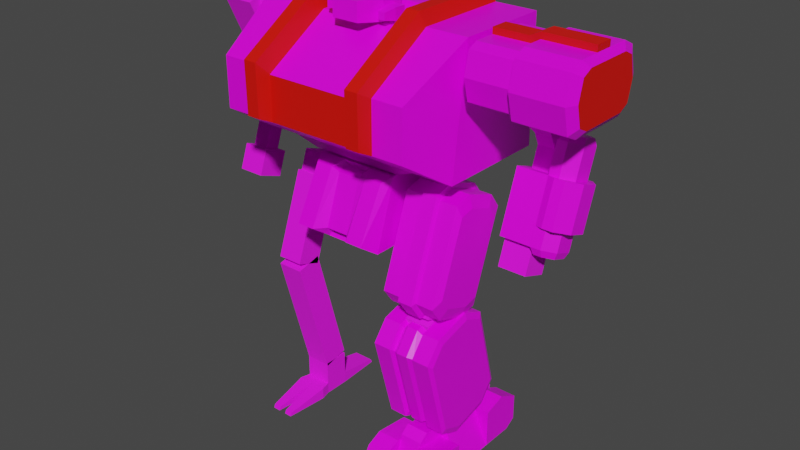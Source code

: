 # Source: mech7_vanakam.blend  (saved by Blender 2.92.15; exported with 4.5.12 LTS)
import bpy
from mathutils import Matrix  # noqa: F401  (used for matrix-valued properties, if any)

bpy.ops.wm.read_factory_settings(use_empty=True)
scene = bpy.context.scene
scene.name = 'Scene'

# ---- collections
col_vanakam = bpy.data.collections.new('Vanakam'); scene.collection.children.link(col_vanakam)
col_frame = bpy.data.collections.new('Frame'); scene.collection.children.link(col_frame)

# ---- images (referenced by path relative to the original .blend; pixels are not part of the script)
import os
ASSET_DIR = os.environ.get("B2B_ASSET_DIR", "")  # directory of the original .blend (textures are referenced by path, not embedded)
HERE = os.path.dirname(os.path.abspath(__file__))  # packed textures are extracted next to this script under _unpacked/

def load_image(name, relpath, width, height, colorspace="sRGB"):
    """Load a texture the original file referenced (path relative to the .blend, or extracted next to this script)."""
    p = next((c for c in (os.path.join(HERE, relpath), os.path.join(ASSET_DIR, relpath)) if relpath and os.path.exists(c)), "")
    if p:
        img = bpy.data.images.load(p, check_existing=True)
        img.name = name
    else:  # same state as the original file: an image datablock whose file is absent (Cycles renders it pink)
        img = bpy.data.images.new(name, width, height)
        img.source = "FILE"
        img.filepath = "//" + (relpath or name)
    img.colorspace_settings.name = colorspace
    return img
img_palette4_gradient_png = load_image('palette4_gradient.png', 'palette4_gradient.png', 1024, 1024, 'sRGB')
img_robotic_jpg = load_image('robotic.jpg', 'robotic.jpg', 1024, 1024, 'sRGB')

# ---- materials (node trees are filled in below, after node groups)
mat_mat_armup = bpy.data.materials.new('mat_armup')
mat_mat_armup.alpha_threshold = 0.0
mat_mat_armup.use_backface_culling = True
mat_mat_armup.use_transparent_shadow = False
mat_mat_armup.line_color = (0.0, 0.0, 0.0, 1.0)
mat_teamcolor = bpy.data.materials.new('TeamColor')
mat_teamcolor.use_backface_culling = True
mat_teamcolor.use_transparent_shadow = False
mat_mat_armlow = bpy.data.materials.new('mat_armlow')
mat_mat_armlow.alpha_threshold = 0.0
mat_mat_armlow.use_backface_culling = True
mat_mat_armlow.use_transparent_shadow = False
mat_mat_armlow.line_color = (0.0, 0.0, 0.0, 1.0)
mat_mat_legup = bpy.data.materials.new('mat_legup')
mat_mat_legup.alpha_threshold = 0.0
mat_mat_legup.use_backface_culling = True
mat_mat_legup.use_transparent_shadow = False
mat_mat_legup.line_color = (0.0, 0.0, 0.0, 1.0)
mat_mat_leglow = bpy.data.materials.new('mat_leglow')
mat_mat_leglow.alpha_threshold = 0.0
mat_mat_leglow.use_backface_culling = True
mat_mat_leglow.use_transparent_shadow = False
mat_mat_leglow.line_color = (0.0, 0.0, 0.0, 1.0)
mat_mat_foot = bpy.data.materials.new('mat_foot')
mat_mat_foot.alpha_threshold = 0.0
mat_mat_foot.use_backface_culling = True
mat_mat_foot.use_transparent_shadow = False
mat_mat_foot.line_color = (0.0, 0.0, 0.0, 1.0)
mat_mat_torso = bpy.data.materials.new('mat_torso')
mat_mat_torso.alpha_threshold = 0.0
mat_mat_torso.use_backface_culling = True
mat_mat_torso.use_transparent_shadow = False
mat_mat_torso.line_color = (0.0, 0.0, 0.0, 1.0)
mat_mat_hip = bpy.data.materials.new('mat_hip')
mat_mat_hip.alpha_threshold = 0.0
mat_mat_hip.use_backface_culling = True
mat_mat_hip.use_transparent_shadow = False
mat_mat_hip.line_color = (0.0, 0.0, 0.0, 1.0)
mat_mech_frame = bpy.data.materials.new('mech_frame')
mat_mech_frame.alpha_threshold = 0.0
mat_mech_frame.use_transparent_shadow = False
mat_mech_frame.line_color = (0.0, 0.0, 0.0, 1.0)

# ---- material node trees
mat_mat_armup.use_nodes = True; mat_mat_armup.node_tree.nodes.clear()
_N = mat_mat_armup.node_tree.nodes; _L = mat_mat_armup.node_tree.links
n0 = _N.new('ShaderNodeOutputMaterial'); n0.name = 'Material Output'; n0.location = (300, 300)
n1 = _N.new('ShaderNodeBsdfPrincipled'); n1.name = 'Principled BSDF'; n1.location = (10, 300)
n1.distribution = 'GGX'
n1.subsurface_method = 'BURLEY'
n1.inputs[2].default_value = 0.4
n1.inputs[3].default_value = 1.45
n1.inputs[27].default_value = (0.0, 0.0, 0.0, 1.0)
n1.inputs[28].default_value = 1.0
n2 = _N.new('ShaderNodeTexImage'); n2.name = 'Image Texture.001'; n2.location = (-254, 300)
n2.image = img_palette4_gradient_png
n2.interpolation = 'Closest'
_L.new(n1.outputs[0], n0.inputs[0])
_L.new(n2.outputs[0], n1.inputs[0])
n0.is_active_output = True
mat_teamcolor.use_nodes = True; mat_teamcolor.node_tree.nodes.clear()
_N = mat_teamcolor.node_tree.nodes; _L = mat_teamcolor.node_tree.links
n0 = _N.new('ShaderNodeBsdfPrincipled'); n0.name = 'Principled BSDF'; n0.location = (10, 300)
n0.distribution = 'GGX'
n0.subsurface_method = 'BURLEY'
n0.inputs[0].default_value = (0.8, 0.004458, 0.0, 1.0)
n0.inputs[3].default_value = 1.45
n0.inputs[27].default_value = (0.0, 0.0, 0.0, 1.0)
n0.inputs[28].default_value = 1.0
n1 = _N.new('ShaderNodeOutputMaterial'); n1.name = 'Material Output'; n1.location = (300, 300)
_L.new(n0.outputs[0], n1.inputs[0])
n1.is_active_output = True
mat_mat_armlow.use_nodes = True; mat_mat_armlow.node_tree.nodes.clear()
_N = mat_mat_armlow.node_tree.nodes; _L = mat_mat_armlow.node_tree.links
n0 = _N.new('ShaderNodeOutputMaterial'); n0.name = 'Material Output'; n0.location = (300, 300)
n1 = _N.new('ShaderNodeBsdfPrincipled'); n1.name = 'Principled BSDF'; n1.location = (10, 300)
n1.distribution = 'GGX'
n1.subsurface_method = 'BURLEY'
n1.inputs[2].default_value = 0.4
n1.inputs[3].default_value = 1.45
n1.inputs[27].default_value = (0.0, 0.0, 0.0, 1.0)
n1.inputs[28].default_value = 1.0
n2 = _N.new('ShaderNodeTexImage'); n2.name = 'Image Texture.001'; n2.location = (-254, 300)
n2.image = img_palette4_gradient_png
n2.interpolation = 'Closest'
_L.new(n1.outputs[0], n0.inputs[0])
_L.new(n2.outputs[0], n1.inputs[0])
n0.is_active_output = True
mat_mat_legup.use_nodes = True; mat_mat_legup.node_tree.nodes.clear()
_N = mat_mat_legup.node_tree.nodes; _L = mat_mat_legup.node_tree.links
n0 = _N.new('ShaderNodeOutputMaterial'); n0.name = 'Material Output'; n0.location = (300, 300)
n1 = _N.new('ShaderNodeBsdfPrincipled'); n1.name = 'Principled BSDF'; n1.location = (10, 300)
n1.distribution = 'GGX'
n1.subsurface_method = 'BURLEY'
n1.inputs[2].default_value = 0.4
n1.inputs[3].default_value = 1.45
n1.inputs[27].default_value = (0.0, 0.0, 0.0, 1.0)
n1.inputs[28].default_value = 1.0
n2 = _N.new('ShaderNodeTexImage'); n2.name = 'Image Texture.001'; n2.location = (-254, 300)
n2.image = img_palette4_gradient_png
n2.interpolation = 'Closest'
_L.new(n1.outputs[0], n0.inputs[0])
_L.new(n2.outputs[0], n1.inputs[0])
n0.is_active_output = True
mat_mat_leglow.use_nodes = True; mat_mat_leglow.node_tree.nodes.clear()
_N = mat_mat_leglow.node_tree.nodes; _L = mat_mat_leglow.node_tree.links
n0 = _N.new('ShaderNodeOutputMaterial'); n0.name = 'Material Output'; n0.location = (300, 300)
n1 = _N.new('ShaderNodeBsdfPrincipled'); n1.name = 'Principled BSDF'; n1.location = (10, 300)
n1.distribution = 'GGX'
n1.subsurface_method = 'BURLEY'
n1.inputs[2].default_value = 0.4
n1.inputs[3].default_value = 1.45
n1.inputs[27].default_value = (0.0, 0.0, 0.0, 1.0)
n1.inputs[28].default_value = 1.0
n2 = _N.new('ShaderNodeTexImage'); n2.name = 'Image Texture.001'; n2.location = (-254, 300)
n2.image = img_palette4_gradient_png
n2.interpolation = 'Closest'
_L.new(n1.outputs[0], n0.inputs[0])
_L.new(n2.outputs[0], n1.inputs[0])
n0.is_active_output = True
mat_mat_foot.use_nodes = True; mat_mat_foot.node_tree.nodes.clear()
_N = mat_mat_foot.node_tree.nodes; _L = mat_mat_foot.node_tree.links
n0 = _N.new('ShaderNodeOutputMaterial'); n0.name = 'Material Output'; n0.location = (300, 300)
n1 = _N.new('ShaderNodeBsdfPrincipled'); n1.name = 'Principled BSDF'; n1.location = (10, 300)
n1.distribution = 'GGX'
n1.subsurface_method = 'BURLEY'
n1.inputs[2].default_value = 0.4
n1.inputs[3].default_value = 1.45
n1.inputs[27].default_value = (0.0, 0.0, 0.0, 1.0)
n1.inputs[28].default_value = 1.0
n2 = _N.new('ShaderNodeTexImage'); n2.name = 'Image Texture.001'; n2.location = (-254, 300)
n2.image = img_palette4_gradient_png
n2.interpolation = 'Closest'
_L.new(n1.outputs[0], n0.inputs[0])
_L.new(n2.outputs[0], n1.inputs[0])
n0.is_active_output = True
mat_mat_torso.use_nodes = True; mat_mat_torso.node_tree.nodes.clear()
_N = mat_mat_torso.node_tree.nodes; _L = mat_mat_torso.node_tree.links
n0 = _N.new('ShaderNodeOutputMaterial'); n0.name = 'Material Output'; n0.location = (300, 300)
n1 = _N.new('ShaderNodeBsdfPrincipled'); n1.name = 'Principled BSDF'; n1.location = (10, 300)
n1.distribution = 'GGX'
n1.subsurface_method = 'BURLEY'
n1.inputs[2].default_value = 0.4
n1.inputs[3].default_value = 1.45
n1.inputs[27].default_value = (0.0, 0.0, 0.0, 1.0)
n1.inputs[28].default_value = 1.0
n2 = _N.new('ShaderNodeTexImage'); n2.name = 'Image Texture.001'; n2.location = (-254, 300)
n2.image = img_palette4_gradient_png
n2.interpolation = 'Closest'
_L.new(n1.outputs[0], n0.inputs[0])
_L.new(n2.outputs[0], n1.inputs[0])
n0.is_active_output = True
mat_mat_hip.use_nodes = True; mat_mat_hip.node_tree.nodes.clear()
_N = mat_mat_hip.node_tree.nodes; _L = mat_mat_hip.node_tree.links
n0 = _N.new('ShaderNodeOutputMaterial'); n0.name = 'Material Output'; n0.location = (300, 300)
n1 = _N.new('ShaderNodeBsdfPrincipled'); n1.name = 'Principled BSDF'; n1.location = (10, 300)
n1.distribution = 'GGX'
n1.subsurface_method = 'BURLEY'
n1.inputs[2].default_value = 0.4
n1.inputs[3].default_value = 1.45
n1.inputs[27].default_value = (0.0, 0.0, 0.0, 1.0)
n1.inputs[28].default_value = 1.0
n2 = _N.new('ShaderNodeTexImage'); n2.name = 'Image Texture.001'; n2.location = (-254, 300)
n2.image = img_palette4_gradient_png
n2.interpolation = 'Closest'
_L.new(n1.outputs[0], n0.inputs[0])
_L.new(n2.outputs[0], n1.inputs[0])
n0.is_active_output = True
mat_mech_frame.use_nodes = True; mat_mech_frame.node_tree.nodes.clear()
_N = mat_mech_frame.node_tree.nodes; _L = mat_mech_frame.node_tree.links
n0 = _N.new('ShaderNodeOutputMaterial'); n0.name = 'Material Output'; n0.location = (300, 300)
n1 = _N.new('ShaderNodeBsdfPrincipled'); n1.name = 'Principled BSDF'; n1.location = (10, 300)
n1.distribution = 'GGX'
n1.subsurface_method = 'BURLEY'
n1.inputs[2].default_value = 1.0
n1.inputs[3].default_value = 1.45
n1.inputs[27].default_value = (0.0, 0.0, 0.0, 1.0)
n1.inputs[28].default_value = 1.0
n2 = _N.new('ShaderNodeTexImage'); n2.name = 'Image Texture'; n2.location = (-352, 270)
n2.image = img_robotic_jpg
_L.new(n1.outputs[0], n0.inputs[0])
_L.new(n2.outputs[0], n1.inputs[0])
n0.is_active_output = True

# ---- world
world_world = bpy.data.worlds.new('World'); scene.world = world_world
world_world.use_nodes = True; world_world.node_tree.nodes.clear()
_N = world_world.node_tree.nodes; _L = world_world.node_tree.links
n0 = _N.new('ShaderNodeOutputWorld'); n0.name = 'World Output'; n0.location = (300, 300)
n1 = _N.new('ShaderNodeBackground'); n1.name = 'Background'; n1.location = (10, 300)
n1.inputs[0].default_value = (0.05088, 0.05088, 0.05088, 1.0)
_L.new(n1.outputs[0], n0.inputs[0])
n0.is_active_output = True
world_world.color = (0.05088, 0.05088, 0.05088)
world_world.use_sun_shadow = False
world_world.sun_shadow_jitter_overblur = 0.0

# ---- meshes
me_plane_010 = bpy.data.meshes.new('Plane.010')
me_plane_010.from_pydata([(0.04302, 0.1973, -0.006556), (0.04302, 0.1736, 0.08829), (0.04302, 0.1323, 0.1089), (0.04302, 0.1323, -0.1221), (0.04302, 0.1736, -0.1014), (0.04302, -0.1323, 0.1089), (0.04302, -0.1736, 0.08829), (0.04302, -0.1973, -0.006556), (0.04302, -0.1736, -0.1014), (0.04302, -0.1323, -0.1221), (0.263, 0.22, -0.006556), (0.263, 0.1925, 0.1034), (0.263, 0.1375, 0.1309), (0.263, 0.1375, -0.1441), (0.263, 0.1925, -0.1166), (0.263, -0.1375, 0.1309), (0.263, -0.1925, 0.1034), (0.263, -0.22, -0.006556), (0.263, -0.1925, -0.1166), (0.263, -0.1375, -0.1441), (0.04302, 0.1925, 0.1034), (0.04302, 0.22, -0.006556), (0.04302, 0.1375, 0.1309), (0.04302, 0.1375, -0.1441), (0.04302, -0.1375, -0.1441), (0.04302, -0.1375, 0.1309), (0.04302, 0.1925, -0.1166), (0.04302, -0.1925, 0.1034), (0.04302, -0.22, -0.006556), (0.04302, -0.1925, -0.1166), (-0.155, 0.1973, -0.006556), (-0.155, 0.1736, 0.08829), (-0.155, 0.1323, 0.1089), (-0.155, 0.1323, -0.1221), (-0.155, 0.1736, -0.1014), (-0.155, -0.1323, 0.1089), (-0.155, -0.1736, 0.08829), (-0.155, -0.1973, -0.006556), (-0.155, -0.1736, -0.1014), (-0.155, -0.1323, -0.1221), (0.04302, 0.03969, 0.1089), (0.04302, -0.03969, 0.1089), (0.263, 0.04125, 0.1309), (0.263, -0.04125, 0.1309), (0.04302, 0.03969, 0.1309), (0.04302, -0.03969, 0.1309), (-0.155, 0.03969, 0.1089), (-0.155, -0.03969, 0.1089), (0.285, 0.176, -0.006556), (0.285, 0.154, 0.08144), (0.263, 0.04125, 0.1584), (0.263, -0.04125, 0.1584), (0.04302, 0.03969, 0.1584), (0.04302, -0.03969, 0.1584), (-0.155, 0.03969, 0.1364), (-0.155, -0.03969, 0.1364), (-0.0009784, -0.03969, 0.1364), (-0.0009784, 0.03969, 0.1364), (0.285, 0.11, 0.1034), (0.285, 0.11, -0.1166), (0.285, -0.11, -0.1166), (0.285, -0.11, 0.1034), (0.285, 0.154, -0.09456), (0.285, -0.154, 0.08144), (0.285, -0.176, -0.006556), (0.285, -0.154, -0.09456)], [], [(6, 5, 35, 36), (18, 19, 60, 65), (24, 23, 13, 19), (28, 29, 18, 17), (26, 21, 10, 14), (22, 25, 15, 12), (29, 24, 19, 18), (21, 20, 11, 10), (25, 27, 16, 15), (20, 22, 12, 11), (27, 28, 17, 16), (23, 26, 14, 13), (21, 26, 23, 24, 29, 28, 27, 25, 22, 20), (31, 30, 34, 33, 39, 38, 37, 36, 35, 32), (5, 2, 32, 35), (1, 0, 30, 31), (7, 6, 36, 37), (4, 3, 33, 34), (2, 1, 31, 32), (8, 7, 37, 38), (0, 4, 34, 30), (3, 9, 39, 33), (9, 8, 38, 39), (52, 53, 51, 50), (56, 57, 54, 55), (40, 46, 54, 57, 52), (46, 47, 55, 54), (42, 44, 52, 50), (43, 42, 50, 51), (47, 41, 53, 56, 55), (45, 43, 51, 53), (53, 52, 57, 56), (49, 58, 61, 63, 64, 65, 60, 59, 62, 48), (15, 16, 63, 61), (12, 15, 61, 58), (16, 17, 64, 63), (13, 14, 62, 59), (10, 11, 49, 48), (11, 12, 58, 49), (17, 18, 65, 64), (14, 10, 48, 62), (19, 13, 59, 60)])
me_plane_010.polygons.foreach_set('material_index', [0, 0, 0, 0, 0, 0, 0, 0, 0, 0, 0, 0, 0, 0, 0, 0, 0, 0, 0, 0, 0, 0, 0, 1, 1, 1, 1, 1, 1, 1, 1, 1, 1, 0, 0, 0, 0, 0, 0, 0, 0, 0])
_uv = me_plane_010.uv_layers.new(name='UVMap')
_uv.uv.foreach_set('vector', [0.3903, 0.4031, 0.3903, 0.439, 0.2362, 0.439, 0.2362, 0.4031, 0.1804, 0.271, 0.1804, 0.2232, 0.2138, 0.2136, 0.2138, 0.2519, 0.009255, 0.2232, 0.009255, 0.009255, 0.1804, 0.009255, 0.1804, 0.2232, 0.009255, 0.3592, 0.009255, 0.271, 0.1804, 0.271, 0.1804, 0.3592, 0.009255, 0.9333, 0.009255, 0.8452, 0.1804, 0.8452, 0.1804, 0.9333, 0.009255, 0.7091, 0.009255, 0.4952, 0.1804, 0.4952, 0.1804, 0.7091, 0.009255, 0.271, 0.009255, 0.2232, 0.1804, 0.2232, 0.1804, 0.271, 0.009255, 0.8452, 0.009255, 0.757, 0.1804, 0.757, 0.1804, 0.8452, 0.009255, 0.4952, 0.009255, 0.4474, 0.1804, 0.4474, 0.1804, 0.4952, 0.009255, 0.757, 0.009255, 0.7091, 0.1804, 0.7091, 0.1804, 0.757, 0.009255, 0.4474, 0.009255, 0.3592, 0.1804, 0.3592, 0.1804, 0.4474, 0.009255, 0.9812, 0.009255, 0.9333, 0.1804, 0.9333, 0.1804, 0.9812, 0.5157, 0.3515, 0.4302, 0.3301, 0.4088, 0.2873, 0.4088, 0.07343, 0.4302, 0.03065, 0.5157, 0.009255, 0.6013, 0.03065, 0.6227, 0.07343, 0.6227, 0.2873, 0.6013, 0.3301, 0.4248, 0.3885, 0.4986, 0.37, 0.5724, 0.3885, 0.5885, 0.4206, 0.5885, 0.6264, 0.5724, 0.6585, 0.4986, 0.677, 0.4248, 0.6585, 0.4088, 0.6264, 0.4088, 0.4206, 0.3903, 0.439, 0.3903, 0.6448, 0.2362, 0.6448, 0.2362, 0.439, 0.3903, 0.6808, 0.3903, 0.7568, 0.2362, 0.7568, 0.2362, 0.6808, 0.3903, 0.3271, 0.3903, 0.4031, 0.2362, 0.4031, 0.2362, 0.3271, 0.3903, 0.8329, 0.3903, 0.8688, 0.2362, 0.8688, 0.2362, 0.8329, 0.3903, 0.6448, 0.3903, 0.6808, 0.2362, 0.6808, 0.2362, 0.6448, 0.3903, 0.251, 0.3903, 0.3271, 0.2362, 0.3271, 0.2362, 0.251, 0.3903, 0.7568, 0.3903, 0.8329, 0.2362, 0.8329, 0.2362, 0.7568, 0.3903, 0.009255, 0.3903, 0.2151, 0.2362, 0.2151, 0.2362, 0.009255, 0.3903, 0.2151, 0.3903, 0.251, 0.2362, 0.251, 0.2362, 0.2151, 0.6013, 0.7181, 0.6013, 0.7799, 0.4302, 0.7811, 0.4302, 0.7169, 0.6395, 0.7799, 0.6395, 0.7181, 0.7593, 0.7181, 0.7593, 0.7799, 0.7966, 0.7398, 0.7966, 0.5858, 0.818, 0.5858, 0.818, 0.7056, 0.8351, 0.7398, 0.7966, 0.5858, 0.7966, 0.524, 0.818, 0.524, 0.818, 0.5858, 0.4303, 0.6955, 0.6014, 0.6967, 0.6013, 0.7181, 0.4302, 0.7169, 0.4088, 0.7811, 0.4088, 0.7169, 0.4302, 0.7169, 0.4302, 0.7811, 0.7966, 0.524, 0.7966, 0.37, 0.8351, 0.37, 0.818, 0.4042, 0.818, 0.524, 0.6014, 0.8012, 0.4303, 0.8025, 0.4302, 0.7811, 0.6013, 0.7799, 0.6013, 0.7799, 0.6013, 0.7181, 0.6395, 0.7181, 0.6395, 0.7799, 0.6241, 0.6267, 0.607, 0.5925, 0.607, 0.4214, 0.6241, 0.3871, 0.6925, 0.37, 0.761, 0.3871, 0.7781, 0.4214, 0.7781, 0.5925, 0.761, 0.6267, 0.6925, 0.6438, 0.1804, 0.4952, 0.1804, 0.4474, 0.2138, 0.4665, 0.2138, 0.5048, 0.1804, 0.7091, 0.1804, 0.4952, 0.2078, 0.5166, 0.2078, 0.6877, 0.1804, 0.4474, 0.1804, 0.3592, 0.2177, 0.3675, 0.2177, 0.438, 0.1804, 0.9812, 0.1804, 0.9333, 0.2138, 0.9525, 0.2138, 0.9907, 0.1804, 0.8452, 0.1804, 0.757, 0.2177, 0.7663, 0.2177, 0.8369, 0.1804, 0.757, 0.1804, 0.7091, 0.2138, 0.6996, 0.2138, 0.7378, 0.1804, 0.3592, 0.1804, 0.271, 0.2177, 0.2803, 0.2177, 0.3509, 0.1804, 0.9333, 0.1804, 0.8452, 0.2177, 0.8535, 0.2177, 0.924, 0.1804, 0.2232, 0.1804, 0.009255, 0.2078, 0.03065, 0.2078, 0.2018])
me_plane_010.materials.append(mat_mat_armup)
me_plane_010.materials.append(mat_teamcolor)
me_plane_010.use_remesh_fix_poles = True
me_plane_010.use_remesh_preserve_attributes = False
me_plane_010.use_mirror_vertex_groups = False
me_plane_010.update()
me_plane_014 = bpy.data.meshes.new('Plane.014')
me_plane_014.from_pydata([(0.07438, -0.04385, 0.07962), (0.1464, 0.05764, 0.04268), (0.07438, 0.09146, 0.03037), (0.1104, 0.09146, 0.03037), (0.1464, -0.01002, 0.0673), (0.1104, -0.04385, 0.07962), (0.06538, -0.07, 0.0604), (0.1554, 0.05686, 0.01423), (0.06538, 0.09914, -0.001162), (0.1104, 0.09914, -0.001162), (0.1554, -0.02771, 0.04501), (0.1104, -0.07, 0.0604), (0.06538, -0.1162, -0.06646), (0.1104, 0.05297, -0.128), (0.06538, -0.2085, -0.3202), (0.1554, -0.08166, -0.3663), (0.06538, -0.03937, -0.3817), (0.1104, -0.03937, -0.3817), (0.1554, -0.1662, -0.3356), (0.1104, -0.2085, -0.3202), (0.07438, -0.2008, -0.3517), (0.1464, -0.09935, -0.3886), (0.07438, -0.06552, -0.401), (0.1104, -0.06552, -0.401), (0.1464, -0.167, -0.364), (0.1104, -0.2008, -0.3517), (0.1104, -0.1162, -0.06646), (0.06538, -0.1808, -0.2441), (0.06538, -0.01167, -0.3056), (0.1104, -0.01167, -0.3056), (0.1104, -0.1808, -0.2441), (0.1554, -0.07389, -0.08185), (0.1554, 0.01069, -0.1126), (0.06538, 0.05297, -0.128), (-0.06962, -0.1162, -0.06646), (-0.06962, 0.05297, -0.128), (0.1554, -0.1385, -0.2594), (0.1554, -0.05396, -0.2902), (-0.06962, -0.2085, -0.3202), (-0.06962, -0.03937, -0.3817), (0.1914, -0.07389, -0.08185), (0.1914, 0.01069, -0.1126), (0.1464, 0.06989, -0.1342), (0.1014, 0.06989, -0.1342), (0.1464, -0.1331, -0.0603), (0.1014, -0.1331, -0.0603), (0.1914, -0.1385, -0.2594), (0.1914, -0.05396, -0.2902), (0.1464, 0.005244, -0.3118), (0.1014, 0.005244, -0.3118), (0.1464, -0.1977, -0.2379), (0.1014, -0.1977, -0.2379)], [], [(0, 5, 4, 1, 3, 2), (10, 31, 32, 7), (0, 6, 11, 5), (3, 9, 8, 2), (4, 10, 7, 1), (5, 11, 10, 4), (1, 7, 9, 3), (2, 8, 6, 0), (11, 26, 31, 10), (7, 32, 13, 9), (8, 33, 12, 6), (6, 12, 26, 11), (9, 13, 33, 8), (30, 19, 18, 36), (14, 20, 25, 19), (37, 15, 17, 29), (35, 33, 28, 16, 39), (27, 14, 19, 30), (29, 17, 16, 28), (36, 18, 15, 37), (20, 22, 23, 21, 24, 25), (17, 23, 22, 16), (18, 24, 21, 15), (19, 25, 24, 18), (15, 21, 23, 17), (16, 22, 20, 14), (33, 43, 49, 28), (14, 38, 39, 16), (35, 39, 38, 34), (33, 35, 34, 12), (45, 51, 50, 44), (42, 48, 49, 43), (40, 46, 47, 41), (44, 50, 46, 40), (41, 47, 48, 42), (47, 46, 50, 51, 27, 28, 49, 48), (27, 51, 45, 12), (44, 40, 41, 42, 43, 33, 12, 45), (12, 34, 38, 14, 27)])
_uv = me_plane_014.uv_layers.new(name='UVMap')
_uv.uv.foreach_set('vector', [0.2272, 0.5879, 0.2272, 0.5494, 0.2658, 0.5108, 0.343, 0.5108, 0.3815, 0.5494, 0.3815, 0.5879, 0.04425, 0.6272, 0.189, 0.6272, 0.189, 0.7237, 0.04425, 0.7237, 0.009467, 0.5204, 0.04425, 0.5108, 0.04425, 0.559, 0.009467, 0.559, 0.009467, 0.7919, 0.04425, 0.7919, 0.04425, 0.8401, 0.009467, 0.8305, 0.01374, 0.6369, 0.04425, 0.6272, 0.04425, 0.7237, 0.01374, 0.714, 0.01225, 0.5726, 0.04425, 0.559, 0.04425, 0.6272, 0.01225, 0.6272, 0.01225, 0.7237, 0.04425, 0.7237, 0.04425, 0.7919, 0.01225, 0.7783, 0.3815, 0.5879, 0.4008, 0.6185, 0.2079, 0.6185, 0.2272, 0.5879, 0.04425, 0.559, 0.189, 0.559, 0.189, 0.6272, 0.04425, 0.6272, 0.04425, 0.7237, 0.189, 0.7237, 0.189, 0.7919, 0.04425, 0.7919, 0.4008, 0.6185, 0.4008, 0.7632, 0.2079, 0.7632, 0.2079, 0.6185, 0.04425, 0.5108, 0.189, 0.5108, 0.189, 0.559, 0.04425, 0.559, 0.04425, 0.7919, 0.189, 0.7919, 0.189, 0.8401, 0.04425, 0.8401, 0.8365, 0.7548, 0.7497, 0.7548, 0.7497, 0.6865, 0.8365, 0.6865, 0.7497, 0.803, 0.7149, 0.7933, 0.7149, 0.7548, 0.7497, 0.7548, 0.8365, 0.5901, 0.7497, 0.5901, 0.7497, 0.5219, 0.8365, 0.5219, 0.1542, 0.1542, 0.1542, 0.009467, 0.3568, 0.009467, 0.4436, 0.009467, 0.4436, 0.1542, 0.8365, 0.803, 0.7497, 0.803, 0.7497, 0.7548, 0.8365, 0.7548, 0.8365, 0.5219, 0.7497, 0.5219, 0.7497, 0.4736, 0.8365, 0.4736, 0.8365, 0.6865, 0.7497, 0.6865, 0.7497, 0.5901, 0.8365, 0.5901, 0.6188, 0.3278, 0.6188, 0.1735, 0.6574, 0.1735, 0.696, 0.2121, 0.696, 0.2892, 0.6574, 0.3278, 0.7497, 0.5219, 0.7149, 0.5219, 0.7149, 0.4833, 0.7497, 0.4736, 0.7497, 0.6865, 0.7192, 0.6769, 0.7192, 0.5997, 0.7497, 0.5901, 0.7497, 0.7548, 0.7177, 0.7411, 0.7177, 0.6865, 0.7497, 0.6865, 0.7497, 0.5901, 0.7177, 0.5901, 0.7177, 0.5355, 0.7497, 0.5219, 0.5883, 0.1542, 0.6188, 0.1735, 0.6188, 0.3278, 0.5883, 0.3471, 0.9175, 0.009467, 0.9175, 0.05261, 0.7149, 0.05261, 0.7149, 0.009467, 0.5883, 0.3471, 0.4436, 0.3471, 0.4436, 0.1542, 0.5883, 0.1542, 0.1542, 0.1542, 0.4436, 0.1542, 0.4436, 0.3471, 0.1542, 0.3471, 0.009467, 0.1542, 0.1542, 0.1542, 0.1542, 0.3471, 0.009467, 0.3471, 0.9175, 0.4115, 0.7149, 0.4115, 0.7149, 0.3633, 0.9175, 0.3633, 0.9175, 0.1008, 0.7149, 0.1008, 0.7149, 0.05261, 0.9175, 0.05261, 0.9175, 0.2803, 0.7149, 0.2803, 0.7149, 0.1838, 0.9175, 0.1838, 0.9175, 0.3633, 0.7149, 0.3633, 0.7149, 0.2803, 0.9175, 0.2803, 0.9175, 0.1838, 0.7149, 0.1838, 0.7149, 0.1008, 0.9175, 0.1008, 0.4198, 0.6748, 0.4198, 0.5783, 0.468, 0.5108, 0.5162, 0.5108, 0.5548, 0.5301, 0.5548, 0.723, 0.5162, 0.7423, 0.468, 0.7423, 0.7149, 0.4547, 0.7149, 0.4115, 0.9175, 0.4115, 0.9175, 0.4547, 0.9037, 0.7052, 0.8555, 0.6376, 0.8555, 0.5411, 0.9037, 0.4736, 0.9519, 0.4736, 0.9905, 0.4929, 0.9905, 0.6859, 0.9519, 0.7052, 0.1542, 0.4918, 0.1542, 0.3471, 0.4436, 0.3471, 0.4436, 0.4918, 0.3568, 0.4918])
me_plane_014.materials.append(mat_mat_armlow)
me_plane_014.use_remesh_fix_poles = True
me_plane_014.use_remesh_preserve_attributes = False
me_plane_014.use_mirror_vertex_groups = False
me_plane_014.update()
me_plane_021 = bpy.data.meshes.new('Plane.021')
me_plane_021.from_pydata([(-0.03931, -0.1197, 0.09185), (-0.03931, -0.2132, -0.363), (-0.03931, 0.1031, 0.06032), (-0.03931, 0.009706, -0.3946), (-0.03931, -0.04011, 0.1125), (-0.03931, -0.2609, -0.2961), (-0.03931, -0.06992, -0.4152), (-0.03931, 0.1509, -0.006649), (0.04069, -0.1197, 0.09185), (0.04069, -0.2132, -0.363), (0.04069, 0.1031, 0.06032), (0.04069, 0.009706, -0.3946), (0.04069, -0.04011, 0.1125), (0.04069, -0.2609, -0.2961), (0.04069, -0.06992, -0.4152), (0.04069, 0.1509, -0.006649), (0.03269, -0.03614, 0.1344), (0.03269, -0.1301, 0.1101), (0.03269, -0.2806, -0.3034), (0.03269, -0.2242, -0.3824), (0.03269, -0.0739, -0.4371), (0.03269, 0.02009, -0.4128), (0.03269, 0.1706, 0.0006552), (0.03269, 0.1142, 0.0797), (0.1207, -0.1197, 0.09185), (0.1207, -0.2132, -0.363), (0.1207, 0.1031, 0.06032), (0.1207, 0.009706, -0.3946), (0.1207, -0.04011, 0.1125), (0.1207, -0.2609, -0.2961), (0.1207, -0.06992, -0.4152), (0.1207, 0.1509, -0.006649), (-0.03131, -0.03614, 0.1344), (-0.03131, -0.1301, 0.1101), (-0.03131, -0.2806, -0.3034), (-0.03131, -0.2242, -0.3824), (-0.03131, -0.0739, -0.4371), (-0.03131, 0.02009, -0.4128), (-0.03131, 0.1706, 0.0006552), (-0.03131, 0.1142, 0.0797), (-0.1193, -0.1197, 0.09185), (-0.1193, -0.2132, -0.363), (-0.1193, 0.1031, 0.06032), (-0.1193, 0.009706, -0.3946), (-0.1193, -0.04011, 0.1125), (-0.1193, -0.2609, -0.2961), (-0.1193, -0.06992, -0.4152), (-0.1193, 0.1509, -0.006649), (0.1367, -0.1068, 0.04321), (0.1367, -0.1815, -0.3207), (0.1367, 0.07151, 0.01798), (0.1367, -0.003238, -0.3459), (0.1367, -0.04309, 0.0597), (0.1367, -0.2197, -0.2671), (0.1367, -0.06694, -0.3624), (0.1367, 0.1097, -0.03559), (-0.1353, -0.1068, 0.04321), (-0.1353, -0.1815, -0.3207), (-0.1353, 0.07151, 0.01798), (-0.1353, -0.003238, -0.3459), (-0.1353, -0.04309, 0.0597), (-0.1353, -0.2197, -0.2671), (-0.1353, -0.06694, -0.3624), (-0.1353, 0.1097, -0.03559)], [], [(5, 0, 40, 45), (10, 12, 28, 26), (35, 36, 20, 19), (39, 32, 16, 23), (36, 37, 21, 20), (32, 33, 17, 16), (37, 38, 22, 21), (33, 34, 18, 17), (38, 39, 23, 22), (34, 35, 19, 18), (8, 12, 16, 17), (9, 13, 18, 19), (11, 14, 20, 21), (10, 15, 22, 23), (12, 10, 23, 16), (13, 8, 17, 18), (14, 9, 19, 20), (15, 11, 21, 22), (25, 30, 54, 49), (14, 11, 27, 30), (12, 8, 24, 28), (11, 15, 31, 27), (8, 13, 29, 24), (15, 10, 26, 31), (13, 9, 25, 29), (9, 14, 30, 25), (4, 0, 33, 32), (5, 1, 35, 34), (6, 3, 37, 36), (7, 2, 39, 38), (2, 4, 32, 39), (0, 5, 34, 33), (1, 6, 36, 35), (3, 7, 38, 37), (40, 44, 60, 56), (2, 7, 47, 42), (1, 5, 45, 41), (6, 1, 41, 46), (4, 2, 42, 44), (3, 6, 46, 43), (0, 4, 44, 40), (7, 3, 43, 47), (53, 49, 54, 51, 55, 50, 52, 48), (26, 28, 52, 50), (30, 27, 51, 54), (28, 24, 48, 52), (27, 31, 55, 51), (24, 29, 53, 48), (31, 26, 50, 55), (29, 25, 49, 53), (61, 56, 60, 58, 63, 59, 62, 57), (47, 43, 59, 63), (45, 40, 56, 61), (42, 47, 63, 58), (41, 45, 61, 57), (46, 41, 57, 62), (44, 42, 58, 60), (43, 46, 62, 59)])
_uv = me_plane_021.uv_layers.new(name='UVMap')
_uv.uv.foreach_set('vector', [0.08873, 0.2031, 0.08873, 0.4599, 0.03896, 0.4599, 0.03896, 0.2031, 0.1006, 0.6059, 0.1006, 0.5111, 0.1504, 0.5111, 0.1504, 0.6059, 0.2099, 0.1659, 0.2099, 0.06634, 0.2497, 0.06634, 0.2497, 0.1659, 0.2099, 0.6599, 0.2099, 0.5604, 0.2497, 0.5604, 0.2497, 0.6599, 0.2099, 0.06634, 0.2099, 0.005946, 0.2497, 0.005947, 0.2497, 0.06634, 0.2099, 0.5604, 0.2099, 0.5, 0.2497, 0.5, 0.2497, 0.5604, 0.2099, 0.9941, 0.2099, 0.7203, 0.2497, 0.7203, 0.2497, 0.9941, 0.2099, 0.5, 0.2099, 0.2263, 0.2497, 0.2263, 0.2497, 0.5, 0.2099, 0.7203, 0.2099, 0.6599, 0.2497, 0.6599, 0.2497, 0.7203, 0.2099, 0.2263, 0.2099, 0.1659, 0.2497, 0.1659, 0.2497, 0.2263, 0.2632, 0.5034, 0.2632, 0.5546, 0.2497, 0.5604, 0.2497, 0.5, 0.2632, 0.1717, 0.2632, 0.2229, 0.2497, 0.2263, 0.2497, 0.1659, 0.2632, 0.009357, 0.2632, 0.06052, 0.2497, 0.06634, 0.2497, 0.005947, 0.2632, 0.6658, 0.2632, 0.7169, 0.2497, 0.7203, 0.2497, 0.6599, 0.2642, 0.5627, 0.2642, 0.6576, 0.2497, 0.6599, 0.2497, 0.5604, 0.2608, 0.2347, 0.2608, 0.4915, 0.2497, 0.5, 0.2497, 0.2263, 0.2642, 0.06869, 0.2642, 0.1635, 0.2497, 0.1659, 0.2497, 0.06634, 0.2608, 0.7288, 0.2608, 0.9856, 0.2497, 0.9941, 0.2497, 0.7203, 0.1504, 0.152, 0.1504, 0.05711, 0.1834, 0.0666, 0.1834, 0.1425, 0.1006, 0.05711, 0.1006, 0.005946, 0.1504, 0.005946, 0.1504, 0.05711, 0.1006, 0.5111, 0.1006, 0.4599, 0.1504, 0.4599, 0.1504, 0.5111, 0.1006, 0.9139, 0.1006, 0.6571, 0.1504, 0.6571, 0.1504, 0.9139, 0.1006, 0.4599, 0.1006, 0.2031, 0.1504, 0.2031, 0.1504, 0.4599, 0.1006, 0.6571, 0.1006, 0.6059, 0.1504, 0.6059, 0.1504, 0.6571, 0.1006, 0.2031, 0.1006, 0.152, 0.1504, 0.152, 0.1504, 0.2031, 0.1006, 0.152, 0.1006, 0.05711, 0.1504, 0.05711, 0.1504, 0.152, 0.1963, 0.5546, 0.1963, 0.5034, 0.2099, 0.5, 0.2099, 0.5604, 0.1963, 0.2229, 0.1963, 0.1717, 0.2099, 0.1659, 0.2099, 0.2263, 0.1963, 0.06052, 0.1963, 0.009357, 0.2099, 0.005946, 0.2099, 0.06634, 0.1963, 0.7169, 0.1963, 0.6658, 0.2099, 0.6599, 0.2099, 0.7203, 0.1953, 0.6576, 0.1953, 0.5627, 0.2099, 0.5604, 0.2099, 0.6599, 0.1987, 0.4915, 0.1987, 0.2347, 0.2099, 0.2263, 0.2099, 0.5, 0.1953, 0.1635, 0.1953, 0.06869, 0.2099, 0.06634, 0.2099, 0.1659, 0.1987, 0.9856, 0.1987, 0.7288, 0.2099, 0.7203, 0.2099, 0.9941, 0.03896, 0.4599, 0.03896, 0.5111, 0.006105, 0.5011, 0.006105, 0.4601, 0.08873, 0.6059, 0.08873, 0.6571, 0.03896, 0.6571, 0.03896, 0.6059, 0.08873, 0.152, 0.08873, 0.2031, 0.03896, 0.2031, 0.03896, 0.152, 0.08873, 0.05711, 0.08873, 0.152, 0.03896, 0.152, 0.03896, 0.05711, 0.08873, 0.5111, 0.08873, 0.6059, 0.03896, 0.6059, 0.03896, 0.5111, 0.08873, 0.005947, 0.08873, 0.05711, 0.03896, 0.05711, 0.03896, 0.005946, 0.08873, 0.4599, 0.08873, 0.5111, 0.03896, 0.5111, 0.03896, 0.4599, 0.08873, 0.6571, 0.08873, 0.9139, 0.03896, 0.9139, 0.03896, 0.6571, 0.2761, 0.02914, 0.3099, 0.005947, 0.3857, 0.005946, 0.4195, 0.02914, 0.4195, 0.2346, 0.3857, 0.2578, 0.3099, 0.2578, 0.2761, 0.2346, 0.1504, 0.6059, 0.1504, 0.5111, 0.1834, 0.5206, 0.1834, 0.5964, 0.1504, 0.05711, 0.1504, 0.005946, 0.1832, 0.006162, 0.1832, 0.0471, 0.1504, 0.5111, 0.1504, 0.4599, 0.1832, 0.4601, 0.1832, 0.5011, 0.1504, 0.9139, 0.1504, 0.6571, 0.1709, 0.6828, 0.1709, 0.8882, 0.1504, 0.4599, 0.1504, 0.2031, 0.1709, 0.2288, 0.1709, 0.4342, 0.1504, 0.6571, 0.1504, 0.6059, 0.1832, 0.616, 0.1832, 0.6569, 0.1504, 0.2031, 0.1504, 0.152, 0.1832, 0.162, 0.1832, 0.2029, 0.2761, 0.4983, 0.2761, 0.2929, 0.3099, 0.2697, 0.3857, 0.2697, 0.4195, 0.2929, 0.4195, 0.4983, 0.3857, 0.5215, 0.3099, 0.5215, 0.03896, 0.6571, 0.03896, 0.9139, 0.01847, 0.8882, 0.01847, 0.6828, 0.03896, 0.2031, 0.03896, 0.4599, 0.01847, 0.4342, 0.01847, 0.2288, 0.03896, 0.6059, 0.03896, 0.6571, 0.006105, 0.6569, 0.006105, 0.616, 0.03896, 0.152, 0.03896, 0.2031, 0.006105, 0.2029, 0.006105, 0.162, 0.03896, 0.05711, 0.03896, 0.152, 0.005947, 0.1425, 0.005947, 0.0666, 0.03896, 0.5111, 0.03896, 0.6059, 0.005947, 0.5964, 0.005946, 0.5206, 0.03896, 0.005946, 0.03896, 0.05711, 0.006105, 0.0471, 0.006105, 0.006162])
me_plane_021.materials.append(mat_mat_legup)
me_plane_021.use_remesh_fix_poles = True
me_plane_021.use_remesh_preserve_attributes = False
me_plane_021.use_mirror_vertex_groups = False
me_plane_021.update()
me_plane_022 = bpy.data.meshes.new('Plane.022')
me_plane_022.from_pydata([(-0.04731, -0.07539, -0.05208), (-0.04731, -0.04396, -0.4785), (-0.04731, 0.172, -0.04792), (-0.04731, 0.2034, -0.4743), (-0.04731, 0.07916, -0.01067), (-0.04731, -0.1371, -0.1307), (-0.04731, 0.04884, -0.5157), (-0.04731, 0.2651, -0.3957), (0.04869, -0.07539, -0.05208), (0.04869, -0.04396, -0.4785), (0.04869, 0.172, -0.04792), (0.04869, 0.2034, -0.4743), (0.04869, 0.07916, -0.01067), (0.04869, -0.1371, -0.1307), (0.04869, 0.04884, -0.5157), (0.04869, 0.2651, -0.3957), (0.05829, -0.08933, -0.03097), (0.05829, -0.05476, -0.5), (0.05829, 0.1828, -0.02639), (0.05829, 0.2173, -0.4954), (0.05829, 0.08067, 0.01458), (0.05829, -0.1573, -0.1175), (0.05829, 0.04733, -0.541), (0.05829, 0.2852, -0.4089), (0.1351, -0.08933, -0.03097), (0.1351, -0.05476, -0.5), (0.1351, 0.1828, -0.02639), (0.1351, 0.2173, -0.4954), (0.1351, 0.08067, 0.01458), (0.1351, -0.1573, -0.1175), (0.1351, 0.04733, -0.541), (0.1351, 0.2852, -0.4089), (0.1447, -0.074, -0.05419), (0.1447, -0.04288, -0.4763), (0.1447, 0.1709, -0.05007), (0.1447, 0.202, -0.4722), (0.1447, 0.079, -0.0132), (0.1447, -0.1351, -0.1321), (0.1447, 0.04899, -0.5132), (0.1447, 0.2631, -0.3943), (-0.05691, -0.08933, -0.03097), (-0.05691, -0.05476, -0.5), (-0.05691, 0.1828, -0.02639), (-0.05691, 0.2173, -0.4954), (-0.05691, 0.08067, 0.01458), (-0.05691, -0.1573, -0.1175), (-0.05691, 0.04733, -0.541), (-0.05691, 0.2852, -0.4089), (-0.1337, -0.08933, -0.03097), (-0.1337, -0.05476, -0.5), (-0.1337, 0.1828, -0.02639), (-0.1337, 0.2173, -0.4954), (-0.1337, 0.08067, 0.01458), (-0.1337, -0.1573, -0.1175), (-0.1337, 0.04733, -0.541), (-0.1337, 0.2852, -0.4089), (-0.1433, -0.074, -0.05419), (-0.1433, -0.04288, -0.4763), (-0.1433, 0.1709, -0.05007), (-0.1433, 0.202, -0.4722), (-0.1433, 0.079, -0.0132), (-0.1433, -0.1351, -0.1321), (-0.1433, 0.04899, -0.5132), (-0.1433, 0.2631, -0.3943), (-0.02331, 0.07571, 0.01108), (-0.02331, -0.08328, -0.03153), (-0.02331, -0.1516, -0.1238), (-0.02331, -0.05305, -0.4917), (-0.02331, 0.05229, -0.5375), (-0.02331, 0.2113, -0.4949), (-0.02331, 0.2796, -0.4026), (-0.02331, 0.181, -0.03465), (0.02469, 0.2796, -0.4026), (0.02469, 0.181, -0.03465), (0.02469, 0.05229, -0.5375), (0.02469, 0.2113, -0.4949), (0.02469, -0.1516, -0.1238), (0.02469, -0.05305, -0.4917), (0.02469, 0.07571, 0.01108), (0.02469, -0.08328, -0.03153)], [], [(13, 8, 79, 76), (0, 5, 66, 65), (3, 6, 46, 43), (12, 10, 73, 78), (8, 13, 21, 16), (2, 4, 64, 71), (8, 12, 78, 79), (7, 2, 71, 70), (9, 13, 76, 77), (6, 3, 69, 68), (23, 18, 26, 31), (12, 8, 16, 20), (14, 11, 19, 22), (9, 14, 22, 17), (10, 12, 20, 18), (13, 9, 17, 21), (15, 10, 18, 23), (11, 15, 23, 19), (25, 30, 38, 33), (19, 23, 31, 27), (16, 21, 29, 24), (20, 16, 24, 28), (22, 19, 27, 30), (17, 22, 30, 25), (18, 20, 28, 26), (21, 17, 25, 29), (37, 33, 38, 35, 39, 34, 36, 32), (26, 28, 36, 34), (29, 25, 33, 37), (31, 26, 34, 39), (27, 31, 39, 35), (24, 29, 37, 32), (28, 24, 32, 36), (30, 27, 35, 38), (47, 43, 51, 55), (0, 4, 44, 40), (7, 3, 43, 47), (5, 0, 40, 45), (2, 7, 47, 42), (1, 5, 45, 41), (6, 1, 41, 46), (4, 2, 42, 44), (51, 54, 62, 59), (45, 40, 48, 53), (42, 47, 55, 50), (41, 45, 53, 49), (46, 41, 49, 54), (44, 42, 50, 52), (43, 46, 54, 51), (40, 44, 52, 48), (61, 56, 60, 58, 63, 59, 62, 57), (48, 52, 60, 56), (55, 51, 59, 63), (53, 48, 56, 61), (50, 55, 63, 58), (49, 53, 61, 57), (54, 49, 57, 62), (52, 50, 58, 60), (69, 70, 72, 75), (68, 69, 75, 74), (64, 65, 79, 78), (65, 66, 76, 79), (70, 71, 73, 72), (66, 67, 77, 76), (67, 68, 74, 77), (71, 64, 78, 73), (1, 6, 68, 67), (14, 9, 77, 74), (3, 7, 70, 69), (4, 0, 65, 64), (15, 11, 75, 72), (10, 15, 72, 73), (5, 1, 67, 66), (11, 14, 74, 75)])
_uv = me_plane_022.uv_layers.new(name='UVMap')
_uv.uv.foreach_set('vector', [0.198, 0.4876, 0.197, 0.4254, 0.2159, 0.418, 0.2159, 0.4895, 0.2648, 0.4254, 0.2637, 0.4876, 0.2458, 0.4895, 0.2458, 0.418, 0.006557, 0.9199, 0.006557, 0.8202, 0.02266, 0.8153, 0.02266, 0.9249, 0.197, 0.3081, 0.198, 0.2458, 0.2159, 0.2439, 0.2159, 0.3154, 0.1011, 0.5636, 0.1011, 0.5012, 0.1172, 0.5, 0.1172, 0.5685, 0.2637, 0.2458, 0.2648, 0.3081, 0.2458, 0.3154, 0.2458, 0.2439, 0.1957, 0.4166, 0.1957, 0.3169, 0.2159, 0.3154, 0.2159, 0.418, 0.2626, 0.01308, 0.2626, 0.2374, 0.2458, 0.2439, 0.2458, 0.006556, 0.1992, 0.7203, 0.1992, 0.4961, 0.2159, 0.4895, 0.2159, 0.7269, 0.2661, 0.7998, 0.2661, 0.8995, 0.2458, 0.901, 0.2458, 0.7984, 0.1172, 0.9934, 0.1172, 0.7467, 0.1651, 0.7467, 0.1651, 0.9934, 0.1011, 0.6732, 0.1011, 0.5735, 0.1172, 0.5685, 0.1172, 0.6782, 0.1011, 0.1798, 0.1011, 0.08007, 0.1172, 0.07509, 0.1172, 0.1847, 0.1011, 0.252, 0.1011, 0.1897, 0.1172, 0.1847, 0.1172, 0.2533, 0.1011, 0.7455, 0.1011, 0.6832, 0.1172, 0.6782, 0.1172, 0.7467, 0.1056, 0.4888, 0.1056, 0.2645, 0.1172, 0.2533, 0.1172, 0.5, 0.1056, 0.9822, 0.1056, 0.7579, 0.1172, 0.7467, 0.1172, 0.9934, 0.1011, 0.07011, 0.1011, 0.007802, 0.1172, 0.006556, 0.1172, 0.07509, 0.1651, 0.2533, 0.1651, 0.1847, 0.1826, 0.1902, 0.1826, 0.2519, 0.1172, 0.07509, 0.1172, 0.006556, 0.1651, 0.006556, 0.1651, 0.07509, 0.1172, 0.5685, 0.1172, 0.5, 0.1651, 0.5, 0.1651, 0.5685, 0.1172, 0.6782, 0.1172, 0.5685, 0.1651, 0.5685, 0.1651, 0.6782, 0.1172, 0.1847, 0.1172, 0.07509, 0.1651, 0.07509, 0.1651, 0.1847, 0.1172, 0.2533, 0.1172, 0.1847, 0.1651, 0.1847, 0.1651, 0.2533, 0.1172, 0.7467, 0.1172, 0.6782, 0.1651, 0.6782, 0.1651, 0.7467, 0.1172, 0.5, 0.1172, 0.2533, 0.1651, 0.2533, 0.1651, 0.5, 0.4766, 0.3527, 0.4766, 0.5748, 0.4272, 0.6118, 0.3285, 0.6118, 0.2792, 0.5748, 0.2792, 0.3527, 0.3285, 0.3157, 0.4272, 0.3157, 0.1651, 0.7467, 0.1651, 0.6782, 0.1826, 0.6837, 0.1826, 0.7454, 0.1651, 0.5, 0.1651, 0.2533, 0.1776, 0.2656, 0.1776, 0.4877, 0.1651, 0.9934, 0.1651, 0.7467, 0.1776, 0.7591, 0.1776, 0.9811, 0.1651, 0.07509, 0.1651, 0.006556, 0.1826, 0.007927, 0.1826, 0.06961, 0.1651, 0.5685, 0.1651, 0.5, 0.1826, 0.5014, 0.1826, 0.5631, 0.1651, 0.6782, 0.1651, 0.5685, 0.1826, 0.574, 0.1826, 0.6727, 0.1651, 0.1847, 0.1651, 0.07509, 0.1826, 0.08057, 0.1826, 0.1793, 0.02266, 0.9934, 0.02266, 0.9249, 0.07051, 0.9249, 0.07051, 0.9934, 0.006556, 0.4265, 0.006556, 0.3268, 0.02266, 0.3218, 0.02266, 0.4315, 0.006557, 0.9922, 0.006557, 0.9299, 0.02266, 0.9249, 0.02266, 0.9934, 0.006557, 0.4988, 0.006556, 0.4365, 0.02266, 0.4315, 0.02266, 0.5, 0.01104, 0.2421, 0.01104, 0.01777, 0.02266, 0.006556, 0.02266, 0.2533, 0.01104, 0.7355, 0.01104, 0.5112, 0.02266, 0.5, 0.02266, 0.7467, 0.006557, 0.8103, 0.006557, 0.748, 0.02266, 0.7467, 0.02266, 0.8153, 0.006556, 0.3168, 0.006557, 0.2545, 0.02266, 0.2533, 0.02266, 0.3218, 0.07051, 0.9249, 0.07051, 0.8153, 0.08801, 0.8207, 0.08801, 0.9194, 0.02266, 0.5, 0.02266, 0.4315, 0.07051, 0.4315, 0.07051, 0.5, 0.02266, 0.2533, 0.02266, 0.006556, 0.07051, 0.006557, 0.07051, 0.2533, 0.02266, 0.7467, 0.02266, 0.5, 0.07051, 0.5, 0.07051, 0.7467, 0.02266, 0.8153, 0.02266, 0.7467, 0.07051, 0.7467, 0.07051, 0.8153, 0.02266, 0.3218, 0.02266, 0.2533, 0.07051, 0.2533, 0.07051, 0.3218, 0.02266, 0.9249, 0.02266, 0.8153, 0.07051, 0.8153, 0.07051, 0.9249, 0.02266, 0.4315, 0.02266, 0.3218, 0.07051, 0.3218, 0.07051, 0.4315, 0.4766, 0.2656, 0.4272, 0.3026, 0.3285, 0.3026, 0.2792, 0.2656, 0.2792, 0.04356, 0.3285, 0.006556, 0.4272, 0.006556, 0.4766, 0.04356, 0.07051, 0.4315, 0.07051, 0.3218, 0.08801, 0.3273, 0.08801, 0.426, 0.07051, 0.9934, 0.07051, 0.9249, 0.08801, 0.9304, 0.08801, 0.9921, 0.07051, 0.5, 0.07051, 0.4315, 0.08801, 0.4369, 0.08801, 0.4986, 0.07051, 0.2533, 0.07051, 0.006557, 0.083, 0.01889, 0.083, 0.2409, 0.07051, 0.7467, 0.07051, 0.5, 0.083, 0.5123, 0.083, 0.7344, 0.07051, 0.8153, 0.07051, 0.7467, 0.08801, 0.7481, 0.08801, 0.8098, 0.07051, 0.3218, 0.07051, 0.2533, 0.08801, 0.2546, 0.08801, 0.3163, 0.2458, 0.901, 0.2458, 0.9725, 0.2159, 0.9725, 0.2159, 0.901, 0.2458, 0.7984, 0.2458, 0.901, 0.2159, 0.901, 0.2159, 0.7984, 0.2458, 0.3154, 0.2458, 0.418, 0.2159, 0.418, 0.2159, 0.3154, 0.2458, 0.418, 0.2458, 0.4895, 0.2159, 0.4895, 0.2159, 0.418, 0.2458, 0.006556, 0.2458, 0.2439, 0.2159, 0.2439, 0.2159, 0.006556, 0.2458, 0.4895, 0.2458, 0.7269, 0.2159, 0.7269, 0.2159, 0.4895, 0.2458, 0.7269, 0.2458, 0.7984, 0.2159, 0.7984, 0.2159, 0.7269, 0.2458, 0.2439, 0.2458, 0.3154, 0.2159, 0.3154, 0.2159, 0.2439, 0.2637, 0.7287, 0.2648, 0.791, 0.2458, 0.7984, 0.2458, 0.7269, 0.197, 0.791, 0.198, 0.7287, 0.2159, 0.7269, 0.2159, 0.7984, 0.2648, 0.9083, 0.2637, 0.9706, 0.2458, 0.9725, 0.2458, 0.901, 0.2661, 0.3169, 0.2661, 0.4166, 0.2458, 0.418, 0.2458, 0.3154, 0.198, 0.9706, 0.197, 0.9083, 0.2159, 0.901, 0.2159, 0.9725, 0.1992, 0.2374, 0.1992, 0.01308, 0.2159, 0.006556, 0.2159, 0.2439, 0.2626, 0.4961, 0.2626, 0.7203, 0.2458, 0.7269, 0.2458, 0.4895, 0.1957, 0.8995, 0.1957, 0.7998, 0.2159, 0.7984, 0.2159, 0.901])
me_plane_022.materials.append(mat_mat_leglow)
me_plane_022.use_remesh_fix_poles = True
me_plane_022.use_remesh_preserve_attributes = False
me_plane_022.use_mirror_vertex_groups = False
me_plane_022.update()
me_plane_028 = bpy.data.meshes.new('Plane.028')
me_plane_028.from_pydata([(-0.1493, 0.1, -0.004654), (-0.1493, 0.1, -0.1747), (-0.1493, 0.3, -0.02465), (-0.1493, 0.3, -0.1447), (-0.1493, 0.2, 0.02535), (-0.1493, 0.25, -0.1747), (0.1507, 0.1, -0.004654), (0.1507, 0.1, -0.1747), (0.1507, 0.3, -0.02465), (0.1507, 0.3, -0.1447), (0.1507, 0.2, 0.02535), (0.1507, 0.25, -0.1747), (-0.04931, 0.25, -0.1747), (0.05069, 0.25, -0.1747), (-0.04931, 0.1, -0.1747), (-0.04931, 0.3, -0.02465), (0.05069, 0.3, -0.02465), (0.05069, 0.3, -0.1447), (-0.04931, 0.3, -0.1447), (0.05069, 0.1, -0.004654), (-0.04931, 0.1, -0.004654), (-0.04931, 0.2, 0.02535), (0.05069, 0.2, 0.02535), (0.1507, -0.4, -0.1747), (-0.1493, -0.4, -0.1747), (-0.1493, -0.1, -0.05465), (-0.1493, -0.1, -0.1747), (-0.1493, -0.26, -0.03465), (-0.1493, -0.33, -0.06465), (0.1507, -0.1, -0.05465), (0.1507, -0.26, -0.03465), (0.1507, -0.33, -0.06465), (-0.04931, -0.33, -0.06465), (0.05069, -0.33, -0.06465), (0.05069, -0.26, -0.03465), (-0.04931, -0.26, -0.03465), (0.05069, -0.1, -0.1747), (-0.04931, -0.1, -0.1747), (-0.04931, -0.4, -0.1747), (0.05069, -0.4, -0.1747), (-0.07431, -0.1, -0.004654), (-0.07431, 0.1, -0.004654), (0.1507, -0.1, -0.1747), (0.07569, -0.1, -0.004654), (0.07569, 0.1, -0.004654), (-0.04931, -0.2345, -0.01715), (0.05069, -0.2345, -0.01715), (0.05069, -0.1925, 0.01285), (-0.04931, -0.1925, 0.01285), (-0.04931, -0.1, -0.004654), (0.05069, -0.1, -0.004654), (-0.04931, -0.2765, -0.1747), (0.05069, -0.2765, -0.1747), (-0.04931, 0.19, -0.1747), (0.05069, 0.19, -0.1747), (0.05069, 0.1, -0.1747), (-0.04931, 0.254, 0.01535), (0.05069, 0.254, 0.01535), (0.05069, 0.1, 0.03535), (-0.04931, 0.1, 0.03535), (-0.04931, 0.16, 0.06535), (0.05069, 0.16, 0.06535), (0.05069, -0.1, -0.05465), (-0.04931, -0.1, -0.05465)], [], [(0, 4, 2, 3, 5, 1), (6, 7, 11, 9, 8, 10), (19, 22, 16, 17, 13, 55), (17, 16, 8, 9), (19, 55, 7, 6), (16, 22, 10, 8), (13, 17, 9, 11), (10, 22, 19, 6), (4, 0, 20, 21), (5, 3, 18, 12), (2, 4, 21, 15), (0, 1, 14, 20), (3, 2, 15, 18), (1, 5, 12, 14), (28, 27, 25, 26, 24), (31, 23, 42, 29, 30), (34, 33, 31, 30), (33, 39, 23, 31), (39, 36, 42, 23), (24, 26, 37, 38), (28, 24, 38, 32), (27, 28, 32, 35), (26, 40, 41, 1), (7, 44, 43, 42), (42, 43, 40, 26), (1, 7, 42, 26), (44, 41, 40, 43), (49, 48, 47, 50), (45, 51, 52, 46), (48, 45, 46, 47), (52, 51, 37, 36), (60, 59, 58, 61), (59, 14, 55, 58), (56, 60, 61, 57), (59, 60, 56, 53, 14), (14, 53, 54, 55), (7, 55, 13, 11), (12, 18, 15, 21, 20, 14), (53, 56, 57, 54), (58, 55, 54, 57, 61), (50, 47, 46, 52, 36), (49, 37, 51, 45, 48), (30, 29, 62, 34), (25, 27, 35, 63), (37, 63, 35, 32, 38), (36, 39, 33, 34, 62), (29, 42, 36, 62), (25, 63, 37, 26)])
_uv = me_plane_028.uv_layers.new(name='UVMap')
_uv.uv.foreach_set('vector', [0.0345, 0.84, 0.0149, 0.7746, 0.04757, 0.7093, 0.126, 0.7093, 0.1456, 0.742, 0.1456, 0.84, 0.306, 0.7289, 0.306, 0.84, 0.208, 0.84, 0.1754, 0.8204, 0.1754, 0.742, 0.2407, 0.7093, 0.7221, 0.4924, 0.7025, 0.4271, 0.7352, 0.3617, 0.8136, 0.3617, 0.8332, 0.3944, 0.8332, 0.4924, 0.5123, 0.4436, 0.5123, 0.3652, 0.5776, 0.3652, 0.5776, 0.4436, 0.5123, 0.224, 0.5123, 0.1129, 0.5776, 0.1129, 0.5776, 0.224, 0.5123, 0.3652, 0.5123, 0.2922, 0.5776, 0.2922, 0.5776, 0.3652, 0.5123, 0.4817, 0.5123, 0.4436, 0.5776, 0.4436, 0.5776, 0.4817, 0.5776, 0.2922, 0.5123, 0.2922, 0.5123, 0.224, 0.5776, 0.224, 0.6066, 0.6545, 0.6749, 0.6545, 0.6749, 0.7199, 0.6066, 0.7199, 0.4171, 0.6545, 0.4552, 0.6545, 0.4552, 0.7199, 0.4171, 0.7199, 0.5336, 0.6545, 0.6066, 0.6545, 0.6066, 0.7199, 0.5336, 0.7199, 0.6749, 0.6545, 0.7859, 0.6545, 0.7859, 0.7199, 0.6749, 0.7199, 0.4552, 0.6545, 0.5336, 0.6545, 0.5336, 0.7199, 0.4552, 0.7199, 0.7859, 0.6545, 0.8839, 0.6545, 0.8839, 0.7199, 0.7859, 0.7199, 0.8173, 0.1652, 0.7977, 0.1194, 0.8107, 0.0149, 0.8891, 0.0149, 0.8891, 0.2109, 0.1558, 0.5292, 0.2276, 0.4835, 0.2276, 0.6795, 0.1492, 0.6795, 0.1362, 0.575, 0.4171, 0.3458, 0.4171, 0.2961, 0.4824, 0.2961, 0.4824, 0.3458, 0.4171, 0.2961, 0.4171, 0.2109, 0.4824, 0.2109, 0.4824, 0.2961, 0.4171, 0.2109, 0.4171, 0.0149, 0.4824, 0.0149, 0.4824, 0.2109, 0.7358, 0.5594, 0.9318, 0.5594, 0.9318, 0.6247, 0.7358, 0.6247, 0.6506, 0.5594, 0.7358, 0.5594, 0.7358, 0.6247, 0.6506, 0.6247, 0.6009, 0.5594, 0.6506, 0.5594, 0.6506, 0.6247, 0.6009, 0.6247, 0.2566, 0.1363, 0.2566, 0.0149, 0.3873, 0.0149, 0.3873, 0.1363, 0.3873, 0.3323, 0.3873, 0.4537, 0.2566, 0.4537, 0.2566, 0.3323, 0.2566, 0.3323, 0.1456, 0.2833, 0.1456, 0.1853, 0.2566, 0.1363, 0.3873, 0.1363, 0.3873, 0.3323, 0.2566, 0.3323, 0.2566, 0.1363, 0.0149, 0.2833, 0.0149, 0.1853, 0.1456, 0.1853, 0.1456, 0.2833, 0.7025, 0.3319, 0.7025, 0.2704, 0.7679, 0.2704, 0.7679, 0.3319, 0.7025, 0.2367, 0.7025, 0.1302, 0.7679, 0.1302, 0.7679, 0.2367, 0.7025, 0.2704, 0.7025, 0.2367, 0.7679, 0.2367, 0.7679, 0.2704, 0.7679, 0.1302, 0.7025, 0.1302, 0.7025, 0.0149, 0.7679, 0.0149, 0.6727, 0.2154, 0.6727, 0.2593, 0.6074, 0.2593, 0.6074, 0.2154, 0.6727, 0.2593, 0.6727, 0.3965, 0.6074, 0.3965, 0.6074, 0.2593, 0.6727, 0.1459, 0.6727, 0.2154, 0.6074, 0.2154, 0.6074, 0.1459, 0.8086, 0.8869, 0.7694, 0.9065, 0.708, 0.8738, 0.7498, 0.7497, 0.8086, 0.7497, 0.6727, 0.3965, 0.6727, 0.4553, 0.6074, 0.4553, 0.6074, 0.3965, 0.5776, 0.1129, 0.5123, 0.1129, 0.5123, 0.0149, 0.5776, 0.0149, 0.4498, 0.8803, 0.4171, 0.8607, 0.4171, 0.7823, 0.4824, 0.7497, 0.5478, 0.7693, 0.5478, 0.8803, 0.6727, 0.0149, 0.6727, 0.1459, 0.6074, 0.1459, 0.6074, 0.0149, 0.6782, 0.7693, 0.6782, 0.9065, 0.6194, 0.9065, 0.5776, 0.7823, 0.639, 0.7497, 0.8498, 0.865, 0.8384, 0.8046, 0.858, 0.7771, 0.9609, 0.7497, 0.9609, 0.865, 0.02634, 0.8698, 0.1374, 0.8698, 0.1374, 0.9851, 0.0345, 0.9577, 0.0149, 0.9302, 0.4824, 0.3458, 0.4824, 0.4512, 0.4171, 0.4512, 0.4171, 0.3458, 0.4955, 0.5594, 0.6009, 0.5594, 0.6009, 0.6247, 0.4955, 0.6247, 0.1064, 0.6795, 0.02797, 0.6795, 0.0149, 0.575, 0.0345, 0.5292, 0.1064, 0.4835, 0.3489, 0.4835, 0.3489, 0.6795, 0.2771, 0.6338, 0.2575, 0.588, 0.2705, 0.4835, 0.4824, 0.4512, 0.4824, 0.5296, 0.4171, 0.5296, 0.4171, 0.4512, 0.4955, 0.5594, 0.4955, 0.6247, 0.4171, 0.6247, 0.4171, 0.5594])
me_plane_028.materials.append(mat_mat_foot)
me_plane_028.use_remesh_fix_poles = True
me_plane_028.use_remesh_preserve_attributes = False
me_plane_028.use_mirror_vertex_groups = False
me_plane_028.update()
me_plane_037 = bpy.data.meshes.new('Plane.037')
me_plane_037.from_pydata([(-0.405, 0.425, 0.0711), (0.405, 0.425, 0.0711), (-0.405, 0.425, 0.5191), (0.405, 0.425, 0.5191), (-0.486, 0.325, 0.0231), (0.486, 0.325, 0.0231), (-0.486, 0.325, 0.5671), (0.486, 0.325, 0.5671), (-0.486, -0.175, 0.0231), (0.486, -0.175, 0.0231), (-0.486, -0.1, 0.5671), (0.486, -0.1, 0.5671), (-0.4374, -0.4, 0.1671), (0.4374, -0.4, 0.1671), (-0.4374, -0.4, 0.3831), (0.4374, -0.4, 0.3831), (-0.3, 0.425, 0.0711), (-0.3, 0.425, 0.5191), (-0.3, 0.325, 0.0231), (-0.3, 0.325, 0.5671), (-0.3, -0.175, 0.0231), (-0.3, -0.1, 0.5671), (-0.3, -0.4, 0.1671), (-0.3, -0.4, 0.3831), (-0.2, 0.425, 0.0711), (-0.2, 0.425, 0.5191), (-0.2, 0.325, 0.0231), (-0.2, 0.325, 0.5901), (-0.2, -0.175, 0.0231), (-0.2, -0.1, 0.5421), (-0.2, -0.4, 0.1671), (-0.2, -0.4, 0.3581), (0.2, 0.425, 0.0711), (0.2, 0.425, 0.5191), (0.2, 0.325, 0.0231), (0.2, 0.325, 0.5901), (0.2, -0.175, 0.0231), (0.2, -0.1, 0.5421), (0.2, -0.4, 0.1671), (0.2, -0.4, 0.3581), (0.3, 0.425, 0.0711), (0.3, 0.425, 0.5191), (0.3, 0.325, 0.0231), (0.3, 0.325, 0.5671), (0.3, -0.175, 0.0231), (0.3, -0.1, 0.5671), (0.3, -0.4, 0.1671), (0.3, -0.4, 0.3831), (-0.22, 0.3, 0.6271), (-0.28, 0.3, 0.6271), (-0.22, -0.1163, 0.6248), (-0.28, -0.1163, 0.6248), (-0.22, -0.4524, 0.4124), (-0.28, -0.4524, 0.4124), (-0.28, -0.45, 0.1901), (-0.22, -0.45, 0.1901), (0.22, -0.45, 0.1901), (0.22, -0.4524, 0.4124), (0.22, 0.3, 0.6271), (0.22, -0.1163, 0.6248), (0.28, -0.45, 0.1901), (0.28, -0.4524, 0.4124), (0.28, 0.3, 0.6271), (0.28, -0.1163, 0.6248), (-0.1, -0.1, 0.5476), (0.1, -0.1, 0.5476), (-0.1, -0.1, 0.6476), (0.1, -0.1, 0.6476), (-0.06, -0.2, 0.5576), (0.06, -0.2, 0.5576), (-0.06, -0.2, 0.6376), (0.06, -0.2, 0.6376), (-0.1, 7.451e-09, 0.5476), (0.1, 7.451e-09, 0.5476), (-0.1, -7.451e-09, 0.6476), (0.1, -7.451e-09, 0.6476), (0.1, -0.08947, 0.6076), (0.1, -0.08947, 0.5576), (0.15, -0.08948, 0.6076), (0.15, -0.08948, 0.5576), (0.11, -0.1412, 0.5976), (0.11, -0.1412, 0.5676), (0.14, -0.1412, 0.5976), (0.14, -0.1412, 0.5676), (0.1, -0.03947, 0.6076), (0.1, -0.03947, 0.5576), (0.15, -0.03948, 0.6076), (0.15, -0.03948, 0.5576), (-0.15, -0.09, 0.6076), (-0.15, -0.09, 0.5576), (-0.1, -0.09, 0.6076), (-0.1, -0.09, 0.5576), (-0.14, -0.1417, 0.5976), (-0.14, -0.1417, 0.5676), (-0.11, -0.1417, 0.5976), (-0.11, -0.1417, 0.5676), (-0.15, -0.04, 0.6076), (-0.15, -0.04, 0.5576), (-0.1, -0.04, 0.6076), (-0.1, -0.04, 0.5576), (-0.08, 0.02, 0.5576), (0.08, 0.02, 0.5576), (-0.08, 0.02, 0.6376), (0.08, 0.02, 0.6376), (0.03333, -0.1, 0.6476), (-0.03333, -0.1, 0.6476), (0.03333, -7.451e-09, 0.6476), (-0.03333, -7.451e-09, 0.6476), (0.02667, -0.09, 0.6676), (-0.02667, -0.09, 0.6676), (0.02667, -0.01, 0.6676), (-0.02667, -0.01, 0.6676), (-0.2, 0.06, 0.59), (0.2, 0.06, 0.59), (-0.2, 0.04, 0.5421), (0.2, 0.04, 0.5421), (-0.21, 0.28, -0.0199), (-0.21, -0.15, -0.0199), (-0.14, 0.28, -0.0199), (-0.14, -0.15, -0.0199), (0.14, 0.28, -0.0199), (0.14, -0.15, -0.0199), (0.21, 0.28, -0.0199), (0.21, -0.15, -0.0199)], [], [(16, 17, 25, 24), (5, 7, 11, 9), (1, 3, 7, 5), (2, 0, 4, 6), (17, 2, 6, 19), (16, 24, 26, 18), (21, 10, 14, 23), (6, 4, 8, 10), (19, 6, 10, 21), (20, 18, 116, 117), (46, 47, 61, 60), (20, 28, 30, 22), (9, 11, 15, 13), (10, 8, 12, 14), (8, 20, 22, 12), (12, 22, 23, 14), (4, 18, 20, 8), (7, 43, 45, 11), (11, 45, 47, 15), (0, 16, 18, 4), (3, 41, 43, 7), (0, 2, 17, 16), (54, 55, 52, 53), (27, 19, 49, 48), (113, 35, 27, 112), (39, 38, 56, 57), (30, 28, 36, 38), (38, 36, 44, 46), (46, 44, 9, 13), (26, 24, 32, 34), (34, 32, 40, 42), (42, 40, 1, 5), (22, 30, 55, 54), (39, 37, 29, 31), (30, 31, 52, 55), (42, 44, 123, 122), (18, 26, 118, 116), (44, 42, 5, 9), (24, 25, 33, 32), (32, 33, 41, 40), (40, 41, 3, 1), (31, 30, 38, 39), (23, 22, 54, 53), (47, 46, 13, 15), (43, 41, 33, 35), (35, 33, 25, 27), (27, 25, 17, 19), (63, 62, 58, 59), (50, 48, 49, 51), (61, 63, 59, 57), (52, 50, 51, 53), (57, 56, 60, 61), (19, 21, 51, 49), (29, 114, 112, 27, 48, 50), (21, 23, 53, 51), (35, 113, 115, 37, 59, 58), (43, 35, 58, 62), (31, 29, 50, 52), (45, 43, 62, 63), (37, 39, 57, 59), (47, 45, 63, 61), (38, 46, 60, 56), (68, 69, 71, 70), (65, 67, 71, 69), (66, 64, 68, 70), (67, 104, 105, 66, 70, 71), (72, 74, 102, 100), (67, 65, 73, 75), (64, 66, 74, 72), (104, 67, 75, 106), (77, 76, 84, 85), (80, 81, 83, 82), (76, 77, 81, 80), (77, 79, 83, 81), (78, 76, 80, 82), (79, 78, 82, 83), (84, 86, 87, 85), (79, 77, 85, 87), (76, 78, 86, 84), (78, 79, 87, 86), (89, 88, 96, 97), (92, 93, 95, 94), (88, 89, 93, 92), (89, 91, 95, 93), (90, 88, 92, 94), (91, 90, 94, 95), (96, 98, 99, 97), (91, 89, 97, 99), (88, 90, 98, 96), (90, 91, 99, 98), (100, 102, 103, 101), (74, 107, 106, 75, 103, 102), (73, 72, 100, 101), (75, 73, 101, 103), (66, 105, 107, 74), (107, 105, 109, 111), (109, 108, 110, 111), (104, 106, 110, 108), (106, 107, 111, 110), (105, 104, 108, 109), (115, 113, 112, 114), (37, 115, 114, 29), (116, 118, 119, 117), (119, 118, 120, 121), (121, 120, 122, 123), (44, 36, 121, 123), (36, 28, 119, 121), (34, 42, 122, 120), (28, 20, 117, 119), (26, 34, 120, 118)])
me_plane_037.polygons.foreach_set('material_index', [0, 0, 0, 0, 0, 0, 0, 0, 0, 0, 1, 0, 0, 0, 0, 0, 0, 0, 0, 0, 0, 0, 1, 1, 0, 1, 0, 0, 0, 0, 0, 0, 1, 0, 1, 0, 0, 0, 0, 0, 0, 1, 1, 0, 1, 1, 1, 1, 1, 1, 1, 1, 1, 1, 1, 1, 1, 1, 1, 1, 1, 1, 0, 0, 0, 0, 0, 0, 0, 1, 0, 0, 0, 0, 0, 0, 0, 0, 0, 0, 0, 0, 0, 0, 0, 0, 0, 0, 0, 0, 0, 0, 0, 0, 1, 0, 1, 1, 1, 1, 0, 0, 0, 0, 0, 0, 0, 0, 0, 0])
_uv = me_plane_037.uv_layers.new(name='UVMap')
_uv.uv.foreach_set('vector', [0.2281, 0.537, 0.05849, 0.5374, 0.05826, 0.4995, 0.228, 0.4992, 0.4996, 0.776, 0.2937, 0.776, 0.2937, 0.6151, 0.4996, 0.5867, 0.4815, 0.8247, 0.3119, 0.8247, 0.2937, 0.776, 0.4996, 0.776, 0.6187, 0.2882, 0.6187, 0.4578, 0.57, 0.476, 0.57, 0.2701, 0.8849, 0.7621, 0.8451, 0.7621, 0.8145, 0.7201, 0.8849, 0.7201, 0.2281, 0.537, 0.228, 0.4992, 0.27, 0.4992, 0.27, 0.537, 0.8849, 0.5592, 0.8145, 0.5592, 0.8329, 0.426, 0.8849, 0.426, 0.57, 0.2701, 0.57, 0.476, 0.3807, 0.476, 0.4091, 0.2701, 0.8849, 0.7201, 0.8145, 0.7201, 0.8145, 0.5592, 0.8849, 0.5592, 0.5008, 0.01186, 0.6901, 0.01186, 0.6731, 0.04962, 0.5103, 0.04962, 0.6013, 0.5119, 0.6017, 0.5937, 0.5806, 0.6049, 0.581, 0.5207, 0.4915, 0.01555, 0.4915, 0.0534, 0.3904, 0.0534, 0.3904, 0.01555, 0.4996, 0.5867, 0.2937, 0.6151, 0.3632, 0.4999, 0.4449, 0.4997, 0.4091, 0.2701, 0.3807, 0.476, 0.2937, 0.4213, 0.2939, 0.3395, 0.8145, 0.2431, 0.8849, 0.2431, 0.8849, 0.3442, 0.8329, 0.3442, 0.8329, 0.3442, 0.8849, 0.3442, 0.8849, 0.426, 0.8329, 0.426, 0.8145, 0.05385, 0.8849, 0.05385, 0.8849, 0.2431, 0.8145, 0.2431, 0.7908, 0.7201, 0.7203, 0.7201, 0.7203, 0.5592, 0.7908, 0.5592, 0.7908, 0.5592, 0.7203, 0.5592, 0.7203, 0.426, 0.7724, 0.426, 0.8451, 0.01186, 0.8849, 0.01186, 0.8849, 0.05385, 0.8145, 0.05385, 0.7601, 0.7621, 0.7203, 0.7621, 0.7203, 0.7201, 0.7908, 0.7201, 0.2281, 0.5768, 0.05857, 0.5771, 0.05849, 0.5374, 0.2281, 0.537, 0.9662, 0.4287, 0.9435, 0.4288, 0.9431, 0.3446, 0.9658, 0.3445, 0.9338, 0.0197, 0.9719, 0.01186, 0.9642, 0.03643, 0.9415, 0.03655, 0.1122, 0.2048, 0.01186, 0.2048, 0.01186, 0.0534, 0.1122, 0.0534, 0.5369, 0.5839, 0.538, 0.5116, 0.5583, 0.5206, 0.5578, 0.6047, 0.3904, 0.0534, 0.4915, 0.0534, 0.4915, 0.2048, 0.3904, 0.2048, 0.3904, 0.2048, 0.4915, 0.2048, 0.4915, 0.2427, 0.3904, 0.2427, 0.7203, 0.3442, 0.7203, 0.2431, 0.7908, 0.2431, 0.7724, 0.3442, 0.27, 0.4992, 0.228, 0.4992, 0.2281, 0.348, 0.27, 0.348, 0.27, 0.348, 0.2281, 0.348, 0.2281, 0.3102, 0.27, 0.3103, 0.7203, 0.05385, 0.7203, 0.01186, 0.7601, 0.01186, 0.7908, 0.05385, 0.9739, 0.4495, 0.936, 0.4497, 0.9435, 0.4288, 0.9662, 0.4287, 0.3181, 0.2048, 0.1848, 0.2048, 0.1848, 0.0534, 0.3181, 0.0534, 0.9232, 0.4378, 0.9222, 0.3655, 0.9431, 0.3446, 0.9435, 0.4288, 0.6901, 0.2464, 0.5008, 0.2464, 0.5103, 0.2086, 0.6731, 0.2086, 0.6966, 0.01555, 0.6966, 0.0534, 0.6731, 0.07611, 0.6731, 0.04962, 0.7203, 0.2431, 0.7203, 0.05385, 0.7908, 0.05385, 0.7908, 0.2431, 0.228, 0.4992, 0.05826, 0.4995, 0.05841, 0.3477, 0.2281, 0.348, 0.2281, 0.348, 0.05841, 0.3477, 0.05865, 0.3098, 0.2281, 0.3102, 0.2281, 0.3102, 0.05865, 0.3098, 0.05875, 0.2701, 0.2282, 0.2705, 0.3181, 0.0534, 0.3904, 0.0534, 0.3904, 0.2048, 0.3181, 0.2048, 0.9869, 0.3557, 0.9866, 0.4375, 0.9662, 0.4287, 0.9658, 0.3445, 0.7203, 0.426, 0.7203, 0.3442, 0.7724, 0.3442, 0.7724, 0.426, 0.01674, 0.3094, 0.05865, 0.3098, 0.05841, 0.3477, 0.01191, 0.3479, 0.01191, 0.3479, 0.05841, 0.3477, 0.05826, 0.4995, 0.01186, 0.4993, 0.01186, 0.4993, 0.05826, 0.4995, 0.05849, 0.5374, 0.01665, 0.5377, 0.5798, 0.7554, 0.579, 0.9129, 0.5563, 0.9128, 0.5571, 0.7552, 0.9423, 0.1941, 0.9415, 0.03655, 0.9642, 0.03643, 0.965, 0.194, 0.5806, 0.6049, 0.5798, 0.7554, 0.5571, 0.7552, 0.5578, 0.6047, 0.9431, 0.3446, 0.9423, 0.1941, 0.965, 0.194, 0.9658, 0.3445, 0.5578, 0.6047, 0.5583, 0.5206, 0.581, 0.5207, 0.5806, 0.6049, 0.9881, 0.02697, 0.9881, 0.1878, 0.965, 0.194, 0.9642, 0.03643, 0.9099, 0.1888, 0.9086, 0.1358, 0.9264, 0.1275, 0.9255, 0.02724, 0.9415, 0.03655, 0.9423, 0.1941, 0.9881, 0.2004, 0.9871, 0.3336, 0.9658, 0.3445, 0.965, 0.194, 0.5403, 0.9221, 0.5412, 0.8218, 0.5234, 0.8136, 0.5247, 0.7606, 0.5571, 0.7552, 0.5563, 0.9128, 0.5866, 0.9375, 0.5486, 0.9297, 0.5563, 0.9128, 0.579, 0.9129, 0.9141, 0.339, 0.9116, 0.2058, 0.9423, 0.1941, 0.9431, 0.3446, 0.6029, 0.7615, 0.6029, 0.9224, 0.579, 0.9129, 0.5798, 0.7554, 0.5264, 0.7436, 0.5288, 0.6104, 0.5578, 0.6047, 0.5571, 0.7552, 0.6018, 0.6158, 0.6029, 0.749, 0.5798, 0.7554, 0.5806, 0.6049, 0.5508, 0.4997, 0.5887, 0.4999, 0.581, 0.5207, 0.5583, 0.5206, 0.01332, 0.7068, 0.01186, 0.6577, 0.04458, 0.6567, 0.04604, 0.7058, 0.08554, 0.6008, 0.08485, 0.6395, 0.04324, 0.6349, 0.04379, 0.6039, 0.08608, 0.7196, 0.08745, 0.7564, 0.0477, 0.7542, 0.0466, 0.7247, 0.08485, 0.6395, 0.08551, 0.6656, 0.08507, 0.6942, 0.08608, 0.7196, 0.04604, 0.7058, 0.04458, 0.6567, 0.6313, 0.4997, 0.6692, 0.4997, 0.6654, 0.5104, 0.6351, 0.5104, 0.08485, 0.6395, 0.08554, 0.6008, 0.1242, 0.6015, 0.1235, 0.6402, 0.08745, 0.7564, 0.08608, 0.7196, 0.1229, 0.7182, 0.1242, 0.755, 0.08551, 0.6656, 0.08485, 0.6395, 0.1235, 0.6402, 0.1231, 0.666, 0.1858, 0.7381, 0.1669, 0.7381, 0.1669, 0.7192, 0.1858, 0.7192, 0.1631, 0.758, 0.1631, 0.7694, 0.1517, 0.7694, 0.1517, 0.758, 0.1669, 0.7381, 0.1858, 0.7381, 0.182, 0.758, 0.1707, 0.758, 0.1858, 0.7381, 0.2047, 0.7381, 0.2009, 0.758, 0.1896, 0.758, 0.148, 0.7381, 0.1669, 0.7381, 0.1631, 0.758, 0.1517, 0.758, 0.2047, 0.7381, 0.2237, 0.7381, 0.2199, 0.758, 0.2085, 0.758, 0.1669, 0.7192, 0.148, 0.7192, 0.148, 0.7002, 0.1669, 0.7002, 0.2047, 0.7381, 0.1858, 0.7381, 0.1858, 0.7192, 0.2047, 0.7192, 0.1669, 0.7381, 0.148, 0.7381, 0.148, 0.7192, 0.1669, 0.7192, 0.2237, 0.7381, 0.2047, 0.7381, 0.2047, 0.7192, 0.2237, 0.7192, 0.1793, 0.6387, 0.1793, 0.6197, 0.1982, 0.6197, 0.1982, 0.6387, 0.1593, 0.616, 0.148, 0.616, 0.148, 0.6046, 0.1593, 0.6046, 0.1793, 0.6197, 0.1793, 0.6387, 0.1593, 0.6349, 0.1593, 0.6235, 0.1793, 0.6387, 0.1793, 0.6576, 0.1593, 0.6538, 0.1593, 0.6425, 0.1793, 0.6008, 0.1793, 0.6197, 0.1593, 0.616, 0.1593, 0.6046, 0.1793, 0.6576, 0.1793, 0.6765, 0.1593, 0.6727, 0.1593, 0.6614, 0.1982, 0.6197, 0.1982, 0.6008, 0.2171, 0.6008, 0.2171, 0.6197, 0.1793, 0.6576, 0.1793, 0.6387, 0.1982, 0.6387, 0.1982, 0.6576, 0.1793, 0.6197, 0.1793, 0.6008, 0.1982, 0.6008, 0.1982, 0.6197, 0.1793, 0.6765, 0.1793, 0.6576, 0.1982, 0.6576, 0.1982, 0.6765, 0.6351, 0.5104, 0.6654, 0.5104, 0.6654, 0.571, 0.6351, 0.571, 0.6738, 0.5029, 0.6738, 0.5281, 0.6738, 0.5533, 0.6738, 0.5786, 0.6654, 0.571, 0.6654, 0.5104, 0.6266, 0.5786, 0.6266, 0.5029, 0.6351, 0.5104, 0.6351, 0.571, 0.6692, 0.5817, 0.6313, 0.5817, 0.6351, 0.571, 0.6654, 0.571, 0.08608, 0.7196, 0.08507, 0.6942, 0.1222, 0.6945, 0.1229, 0.7182, 0.1222, 0.6945, 0.08507, 0.6942, 0.09221, 0.6872, 0.1141, 0.6884, 0.09221, 0.6872, 0.09382, 0.6722, 0.1156, 0.6733, 0.1141, 0.6884, 0.08551, 0.6656, 0.1231, 0.666, 0.1156, 0.6733, 0.09382, 0.6722, 0.1231, 0.666, 0.1222, 0.6945, 0.1141, 0.6884, 0.1156, 0.6733, 0.08507, 0.6942, 0.08551, 0.6656, 0.09382, 0.6722, 0.09221, 0.6872, 0.1318, 0.2048, 0.1122, 0.2048, 0.1122, 0.0534, 0.1318, 0.0534, 0.1848, 0.2048, 0.1318, 0.2048, 0.1318, 0.0534, 0.1848, 0.0534, 0.6731, 0.04962, 0.6731, 0.07611, 0.5103, 0.07611, 0.5103, 0.04962, 0.5103, 0.07611, 0.6731, 0.07611, 0.6731, 0.1821, 0.5103, 0.1821, 0.5103, 0.1821, 0.6731, 0.1821, 0.6731, 0.2086, 0.5103, 0.2086, 0.4915, 0.2427, 0.4915, 0.2048, 0.5103, 0.1821, 0.5103, 0.2086, 0.4915, 0.2048, 0.4915, 0.0534, 0.5103, 0.07611, 0.5103, 0.1821, 0.6966, 0.2048, 0.6966, 0.2427, 0.6731, 0.2086, 0.6731, 0.1821, 0.4915, 0.0534, 0.4915, 0.01555, 0.5103, 0.04962, 0.5103, 0.07611, 0.6966, 0.0534, 0.6966, 0.2048, 0.6731, 0.1821, 0.6731, 0.07611])
me_plane_037.materials.append(mat_mat_torso)
me_plane_037.materials.append(mat_teamcolor)
me_plane_037.use_remesh_fix_poles = True
me_plane_037.use_remesh_preserve_attributes = False
me_plane_037.use_mirror_vertex_groups = False
me_plane_037.update()
me_plane_041 = bpy.data.meshes.new('Plane.041')
me_plane_041.from_pydata([(-0.19, -0.15, 0.1448), (0.19, -0.15, 0.1448), (-0.19, 0.17, 0.1448), (0.19, 0.17, 0.1448), (-0.19, -0.25, -0.1552), (0.19, -0.25, -0.1552), (-0.19, 0.17, -0.1552), (0.19, 0.17, -0.1552), (-0.152, 0.22, 0.1148), (0.152, 0.22, 0.1148), (-0.152, 0.22, -0.03525), (0.152, 0.22, -0.03525), (-0.1647, -0.2, 0.1248), (0.1647, -0.2, 0.1248), (-0.1647, -0.3221, -0.106), (0.1647, -0.3221, -0.106), (-0.06333, -0.15, 0.1448), (0.06333, -0.15, 0.1448), (-0.06333, -0.25, -0.1552), (0.06333, -0.25, -0.1552), (-0.08867, -0.2, 0.1248), (0.08867, -0.2, 0.1248), (-0.08867, -0.3221, -0.106), (0.08867, -0.3221, -0.106), (-0.05067, -0.1389, 0.1169), (0.05067, -0.1389, 0.1169), (-0.05067, -0.2331, -0.1305), (0.05067, -0.2331, -0.1305), (-0.05067, -0.1983, 0.1107), (0.05067, -0.1983, 0.1107), (-0.05067, -0.2746, -0.1071), (0.05067, -0.2746, -0.1071)], [], [(2, 6, 4, 0), (2, 8, 10, 6), (1, 13, 15, 5), (1, 5, 7, 3), (7, 11, 9, 3), (21, 23, 15, 13), (18, 22, 14, 4), (17, 21, 13, 1), (4, 14, 12, 0), (0, 12, 20, 16), (19, 27, 26, 18), (5, 15, 23, 19), (23, 31, 27, 19), (12, 14, 22, 20), (22, 30, 28, 20), (9, 8, 2, 3), (10, 11, 7, 6), (11, 10, 8, 9), (6, 7, 5, 19, 18, 4), (16, 17, 1, 3, 2, 0), (24, 28, 29, 25), (27, 31, 30, 26), (28, 30, 31, 29), (20, 28, 24, 16), (16, 24, 25, 17), (21, 29, 31, 23), (18, 26, 30, 22), (17, 25, 29, 21)])
_uv = me_plane_041.uv_layers.new(name='UVMap')
_uv.uv.foreach_set('vector', [0.9204, 0.8137, 0.6532, 0.8137, 0.6532, 0.4395, 0.9204, 0.5286, 0.9204, 0.8137, 0.8937, 0.8696, 0.7601, 0.8696, 0.6532, 0.8137, 0.367, 0.5286, 0.3827, 0.478, 0.5897, 0.3719, 0.6342, 0.4395, 0.367, 0.5286, 0.6342, 0.4395, 0.6342, 0.8137, 0.367, 0.8137, 0.6342, 0.8137, 0.5273, 0.8696, 0.3937, 0.8696, 0.367, 0.8137, 0.6975, 0.1036, 0.4764, 0.07645, 0.4616, 0.00948, 0.708, 0.02884, 0.4089, 0.2253, 0.4689, 0.2799, 0.4635, 0.3489, 0.367, 0.3529, 0.7395, 0.135, 0.6975, 0.1036, 0.708, 0.02884, 0.7643, 0.01355, 0.6532, 0.4395, 0.6977, 0.3719, 0.9046, 0.478, 0.9204, 0.5286, 0.7643, 0.3339, 0.7102, 0.3196, 0.698, 0.2499, 0.7427, 0.2166, 0.4097, 0.1287, 0.4286, 0.1489, 0.432, 0.2073, 0.4089, 0.2253, 0.3732, 0.01109, 0.4616, 0.00948, 0.4764, 0.07645, 0.4097, 0.1287, 0.4764, 0.07645, 0.4716, 0.13, 0.4286, 0.1489, 0.4097, 0.1287, 0.7102, 0.3196, 0.4635, 0.3489, 0.4689, 0.2799, 0.698, 0.2499, 0.4689, 0.2799, 0.4654, 0.2264, 0.6849, 0.217, 0.698, 0.2499, 0.00948, 0.9567, 0.00948, 0.6859, 0.06142, 0.652, 0.06142, 0.9905, 0.3141, 0.4994, 0.04333, 0.4994, 0.00948, 0.3836, 0.348, 0.3836, 0.04333, 0.4994, 0.3141, 0.4994, 0.3141, 0.633, 0.04333, 0.633, 0.348, 0.3836, 0.00948, 0.3836, 0.009481, 0.00948, 0.1223, 0.00948, 0.2352, 0.00948, 0.348, 0.00948, 0.3465, 0.7648, 0.3465, 0.8777, 0.3465, 0.9905, 0.06142, 0.9905, 0.06142, 0.652, 0.3465, 0.652, 0.7268, 0.1975, 0.6849, 0.217, 0.6863, 0.1352, 0.7214, 0.1533, 0.4286, 0.1489, 0.4716, 0.13, 0.4654, 0.2264, 0.432, 0.2073, 0.6849, 0.217, 0.4654, 0.2264, 0.4716, 0.13, 0.6863, 0.1352, 0.698, 0.2499, 0.6849, 0.217, 0.7268, 0.1975, 0.7427, 0.2166, 0.7427, 0.2166, 0.7268, 0.1975, 0.7214, 0.1533, 0.7395, 0.135, 0.6975, 0.1036, 0.6863, 0.1352, 0.4716, 0.13, 0.4764, 0.07645, 0.4089, 0.2253, 0.432, 0.2073, 0.4654, 0.2264, 0.4689, 0.2799, 0.7395, 0.135, 0.7214, 0.1533, 0.6863, 0.1352, 0.6975, 0.1036])
me_plane_041.materials.append(mat_mat_hip)
me_plane_041.use_remesh_fix_poles = True
me_plane_041.use_remesh_preserve_attributes = False
me_plane_041.use_mirror_vertex_groups = False
me_plane_041.update()
me_frame = bpy.data.meshes.new('Frame')
me_frame.from_pydata([(0.6617, 0.05456, 1.09), (0.6617, -0.01474, 1.115), (0.7355, 0.05456, 1.09), (0.7355, -0.01474, 1.115), (0.6375, 0.03753, 0.9723), (0.6375, -0.07735, 1.014), (0.7597, 0.03753, 0.9723), (0.7597, -0.07735, 1.014), (0.6258, -0.0352, 1.679), (0.6258, 0.09671, 1.74), (0.7714, -0.0352, 1.679), (0.7714, 0.09671, 1.74), (0.6258, 0.001707, 1.6), (0.6258, 0.1336, 1.661), (0.7714, 0.001707, 1.6), (0.7714, 0.1336, 1.661), (0.6622, 0.08389, 1.51), (0.6622, 0.1498, 1.54), (0.735, 0.08389, 1.51), (0.735, 0.1498, 1.54), (0.735, 0.1868, 1.461), (0.735, 0.1208, 1.43), (0.6622, 0.1868, 1.461), (0.6622, 0.1208, 1.43), (0.3008, 0.02329, 1.164), (0.3008, 0.02329, 1.106), (0.3008, -0.02329, 1.164), (0.3008, -0.02329, 1.106), (0.04851, 0.03881, 1.184), (0.04851, 0.03881, 1.087), (0.04851, -0.03881, 1.184), (0.04851, -0.03881, 1.087), (0.04851, -0.02329, 1.106), (0.04851, -0.02329, 1.164), (0.04851, 0.02329, 1.106), (0.04851, 0.02329, 1.164), (0.6307, -0.02911, 1.747), (0.6307, -0.02911, 1.805), (0.6307, 0.02911, 1.747), (0.6307, 0.02911, 1.805), (0.3008, -0.06218, 1.106), (0.3008, -0.029, 1.197), (0.3008, 0.029, 1.073), (0.3008, 0.06218, 1.164), (0.3978, -0.06218, 1.106), (0.3978, -0.029, 1.197), (0.3978, 0.029, 1.073), (0.3978, 0.06218, 1.164), (0.2911, -0.0713, 1.11), (0.2911, 0.03811, 1.07), (0.4075, -0.0713, 1.11), (0.4075, 0.03811, 1.07), (0.2911, -0.204, 0.7449), (0.2911, -0.09463, 0.705), (0.4075, -0.204, 0.7449), (0.4075, -0.09463, 0.705), (0.6258, -0.08987, 1.796), (0.6258, 0.04203, 1.858), (0.7714, -0.08987, 1.796), (0.7714, 0.04203, 1.858), (0.6375, 0.07735, 1.082), (0.6375, -0.03753, 1.124), (0.7597, 0.07735, 1.082), (0.7597, -0.03753, 1.124), (0.6617, 0.1818, 1.44), (0.6617, 0.1125, 1.465), (0.7355, 0.1818, 1.44), (0.7355, 0.1125, 1.465), (0.294, -0.2028, 0.7106), (0.294, -0.09592, 0.7393), (0.4046, -0.2028, 0.7106), (0.4046, -0.09592, 0.7393), (0.294, -0.05208, 0.1483), (0.294, 0.05477, 0.1769), (0.4046, -0.05208, 0.1483), (0.4046, 0.05477, 0.1769), (0.2911, -0.05688, 0.1617), (0.2911, 0.05956, 0.1617), (0.4075, -0.05688, 0.1617), (0.4075, 0.05956, 0.1617), (0.2911, -0.05688, -2.98e-08), (0.2911, 0.05956, 2.98e-08), (0.4075, -0.05688, -2.98e-08), (0.4075, 0.05956, 2.98e-08), (0.2911, -0.05688, 0.05234), (0.4075, -0.05688, 0.05234), (0.4075, 0.05956, 0.05234), (0.2911, 0.05956, 0.05234), (0.3959, 0.2631, 1.192e-07), (0.3027, 0.2631, 1.192e-07), (0.3959, 0.2566, 0.01617), (0.3027, 0.2566, 0.01617), (0.2794, -0.1033, -2.98e-08), (0.4192, -0.1033, -2.98e-08), (0.2794, -0.1033, 0.05234), (0.4192, -0.1033, 0.05234), (0.2969, -0.2992, -1.192e-07), (0.4017, -0.2992, -1.192e-07), (0.2969, -0.2927, 0.01617), (0.4017, -0.2927, 0.01617), (0.3493, -0.1033, -2.98e-08), (0.3493, -0.1033, 0.05234), (0.3318, -0.2992, -1.192e-07), (0.3318, -0.2927, 0.01617), (0.3668, -0.2927, 0.01617), (0.3668, -0.2992, -1.192e-07), (-0.6617, 0.05456, 1.09), (-0.6617, -0.01474, 1.115), (-0.7355, 0.05456, 1.09), (-0.7355, -0.01474, 1.115), (-0.6375, 0.03753, 0.9723), (-0.6375, -0.07735, 1.014), (-0.7597, 0.03753, 0.9723), (-0.7597, -0.07735, 1.014), (-0.6258, -0.0352, 1.679), (-0.6258, 0.09671, 1.74), (-0.7714, -0.0352, 1.679), (-0.7714, 0.09671, 1.74), (-0.6258, 0.001707, 1.6), (-0.6258, 0.1336, 1.661), (-0.7714, 0.001707, 1.6), (-0.7714, 0.1336, 1.661), (-0.6622, 0.08389, 1.51), (-0.6622, 0.1498, 1.54), (-0.735, 0.08389, 1.51), (-0.735, 0.1498, 1.54), (-0.735, 0.1868, 1.461), (-0.735, 0.1208, 1.43), (-0.6622, 0.1868, 1.461), (-0.6622, 0.1208, 1.43), (-0.3008, 0.02329, 1.164), (-0.3008, 0.02329, 1.106), (-0.3008, -0.02329, 1.164), (-0.3008, -0.02329, 1.106), (0.0, 0.03881, 1.184), (0.0, 0.03881, 1.087), (0.0, -0.03881, 1.087), (0.0, -0.03881, 1.184), (-0.04851, 0.03881, 1.184), (-0.04851, 0.03881, 1.087), (-0.04851, -0.03881, 1.184), (-0.04851, -0.03881, 1.087), (-0.04851, -0.02329, 1.106), (-0.04851, -0.02329, 1.164), (-0.04851, 0.02329, 1.106), (-0.04851, 0.02329, 1.164), (-0.6307, -0.02911, 1.747), (-0.6307, -0.02911, 1.805), (-0.6307, 0.02911, 1.747), (-0.6307, 0.02911, 1.805), (0.0, 0.02911, 1.747), (0.0, 0.02911, 1.805), (0.0, -0.02911, 1.747), (0.0, -0.02911, 1.805), (-0.3008, -0.06218, 1.106), (-0.3008, -0.029, 1.197), (-0.3008, 0.029, 1.073), (-0.3008, 0.06218, 1.164), (-0.3978, -0.06218, 1.106), (-0.3978, -0.029, 1.197), (-0.3978, 0.029, 1.073), (-0.3978, 0.06218, 1.164), (-0.2911, -0.0713, 1.11), (-0.2911, 0.03811, 1.07), (-0.4075, -0.0713, 1.11), (-0.4075, 0.03811, 1.07), (-0.2911, -0.204, 0.7449), (-0.2911, -0.09463, 0.705), (-0.4075, -0.204, 0.7449), (-0.4075, -0.09463, 0.705), (-0.6258, -0.08987, 1.796), (-0.6258, 0.04203, 1.858), (-0.7714, -0.08987, 1.796), (-0.7714, 0.04203, 1.858), (-0.6375, 0.07735, 1.082), (-0.6375, -0.03753, 1.124), (-0.7597, 0.07735, 1.082), (-0.7597, -0.03753, 1.124), (-0.6617, 0.1818, 1.44), (-0.6617, 0.1125, 1.465), (-0.7355, 0.1818, 1.44), (-0.7355, 0.1125, 1.465), (-0.2911, -0.2056, 0.7099), (-0.2911, -0.0931, 0.74), (-0.4075, -0.2056, 0.7099), (-0.4075, -0.0931, 0.74), (-0.2911, -0.05489, 0.1475), (-0.2911, 0.05758, 0.1777), (-0.4075, -0.05489, 0.1475), (-0.4075, 0.05758, 0.1777), (-0.2911, -0.05688, 0.1617), (-0.2911, 0.05956, 0.1617), (-0.4075, -0.05688, 0.1617), (-0.4075, 0.05956, 0.1617), (-0.2911, -0.05688, -2.98e-08), (-0.2911, 0.05956, 2.98e-08), (-0.4075, -0.05688, -2.98e-08), (-0.4075, 0.05956, 2.98e-08), (-0.2911, -0.05688, 0.05234), (-0.4075, -0.05688, 0.05234), (-0.4075, 0.05956, 0.05234), (-0.2911, 0.05956, 0.05234), (-0.3959, 0.2631, 1.192e-07), (-0.3027, 0.2631, 1.192e-07), (-0.3959, 0.2566, 0.01617), (-0.3027, 0.2566, 0.01617), (-0.2794, -0.1033, -2.98e-08), (-0.4192, -0.1033, -2.98e-08), (-0.2794, -0.1033, 0.05234), (-0.4192, -0.1033, 0.05234), (-0.2969, -0.2992, -1.192e-07), (-0.4017, -0.2992, -1.192e-07), (-0.2969, -0.2927, 0.01617), (-0.4017, -0.2927, 0.01617), (-0.3493, -0.1033, -2.98e-08), (-0.3493, -0.1033, 0.05234), (-0.3318, -0.2992, -1.192e-07), (-0.3318, -0.2927, 0.01617), (-0.3668, -0.2927, 0.01617), (-0.3668, -0.2992, -1.192e-07)], [], [(1, 3, 67, 65), (5, 4, 6, 7), (63, 61, 5, 7), (62, 63, 7, 6), (60, 62, 6, 4), (61, 60, 4, 5), (10, 11, 59, 58), (10, 8, 12, 14), (15, 14, 18, 19), (9, 11, 15, 13), (11, 10, 14, 15), (8, 9, 13, 12), (12, 13, 17, 16), (14, 12, 16, 18), (13, 15, 19, 17), (17, 19, 20, 22), (18, 16, 23, 21), (19, 18, 21, 20), (16, 17, 22, 23), (34, 35, 24, 25), (135, 29, 31, 136), (25, 24, 26, 27), (28, 134, 137, 30), (33, 32, 27, 26), (31, 30, 137, 136), (32, 34, 25, 27), (135, 134, 28, 29), (29, 28, 30, 31), (35, 33, 26, 24), (34, 32, 33, 35), (150, 151, 39, 38), (38, 39, 37, 36), (150, 38, 36, 152), (39, 151, 153, 37), (36, 37, 153, 152), (40, 41, 43, 42), (42, 43, 47, 46), (46, 47, 45, 44), (44, 45, 41, 40), (42, 46, 44, 40), (47, 43, 41, 45), (49, 48, 50, 51), (53, 55, 54, 52), (51, 50, 54, 55), (48, 49, 53, 52), (50, 48, 52, 54), (49, 51, 55, 53), (57, 56, 58, 59), (9, 8, 56, 57), (8, 10, 58, 56), (11, 9, 57, 59), (1, 0, 60, 61), (2, 3, 63, 62), (0, 2, 62, 60), (3, 1, 61, 63), (65, 67, 66, 64), (3, 2, 66, 67), (2, 0, 64, 66), (0, 1, 65, 64), (69, 68, 70, 71), (73, 75, 74, 72), (71, 70, 74, 75), (68, 69, 73, 72), (70, 68, 72, 74), (69, 71, 75, 73), (77, 76, 78, 79), (81, 83, 82, 80), (85, 84, 94, 101, 95), (86, 83, 88, 90), (79, 78, 85, 82, 83, 86), (76, 77, 87, 81, 80, 84), (78, 76, 84, 85), (77, 79, 86, 87), (91, 90, 88, 89), (87, 86, 90, 91), (83, 81, 89, 88), (81, 87, 91, 89), (93, 95, 99, 97), (84, 80, 92, 94), (82, 85, 95, 93), (80, 82, 93, 100, 92), (103, 98, 96, 102), (100, 93, 97, 105), (101, 94, 98, 103), (94, 92, 96, 98), (95, 101, 104, 99), (92, 100, 102, 96), (99, 104, 105, 97), (103, 102, 100, 101), (105, 104, 101, 100), (107, 179, 181, 109), (111, 113, 112, 110), (177, 113, 111, 175), (176, 112, 113, 177), (174, 110, 112, 176), (175, 111, 110, 174), (116, 172, 173, 117), (116, 120, 118, 114), (121, 125, 124, 120), (115, 119, 121, 117), (117, 121, 120, 116), (114, 118, 119, 115), (118, 122, 123, 119), (120, 124, 122, 118), (119, 123, 125, 121), (123, 128, 126, 125), (124, 127, 129, 122), (125, 126, 127, 124), (122, 129, 128, 123), (144, 131, 130, 145), (135, 136, 141, 139), (131, 133, 132, 130), (138, 140, 137, 134), (143, 132, 133, 142), (141, 136, 137, 140), (142, 133, 131, 144), (135, 139, 138, 134), (139, 141, 140, 138), (145, 130, 132, 143), (144, 145, 143, 142), (150, 148, 149, 151), (148, 146, 147, 149), (150, 152, 146, 148), (149, 147, 153, 151), (146, 152, 153, 147), (154, 156, 157, 155), (156, 160, 161, 157), (160, 158, 159, 161), (158, 154, 155, 159), (156, 154, 158, 160), (161, 159, 155, 157), (163, 165, 164, 162), (167, 166, 168, 169), (165, 169, 168, 164), (162, 166, 167, 163), (164, 168, 166, 162), (163, 167, 169, 165), (171, 173, 172, 170), (115, 171, 170, 114), (114, 170, 172, 116), (117, 173, 171, 115), (107, 175, 174, 106), (108, 176, 177, 109), (106, 174, 176, 108), (109, 177, 175, 107), (179, 178, 180, 181), (109, 181, 180, 108), (108, 180, 178, 106), (106, 178, 179, 107), (183, 185, 184, 182), (187, 186, 188, 189), (185, 189, 188, 184), (182, 186, 187, 183), (184, 188, 186, 182), (183, 187, 189, 185), (191, 193, 192, 190), (195, 194, 196, 197), (199, 209, 215, 208, 198), (200, 204, 202, 197), (193, 200, 197, 196, 199, 192), (190, 198, 194, 195, 201, 191), (192, 199, 198, 190), (191, 201, 200, 193), (205, 203, 202, 204), (201, 205, 204, 200), (197, 202, 203, 195), (195, 203, 205, 201), (207, 211, 213, 209), (198, 208, 206, 194), (196, 207, 209, 199), (194, 206, 214, 207, 196), (217, 216, 210, 212), (214, 219, 211, 207), (215, 217, 212, 208), (208, 212, 210, 206), (209, 213, 218, 215), (206, 210, 216, 214), (213, 211, 219, 218), (217, 215, 214, 216), (219, 214, 215, 218)])
_uv = me_frame.uv_layers.new(name='UVMap')
_uv.uv.foreach_set('vector', [0.8793, 0.5933, 0.9176, 0.5933, 0.9176, 0.775, 0.8793, 0.775, 0.8666, 0.5181, 0.8666, 0.5779, 0.9302, 0.5779, 0.9302, 0.5181, 0.9302, 0.5977, 0.8666, 0.5977, 0.8666, 0.5408, 0.9302, 0.5408, 0.2123, 0.5759, 0.1526, 0.5977, 0.1319, 0.5408, 0.1916, 0.519, 0.8666, 0.5759, 0.9302, 0.5759, 0.9302, 0.519, 0.8666, 0.519, 0.1526, 0.5977, 0.2123, 0.5759, 0.1916, 0.519, 0.1319, 0.5408, 0.1538, 0.8864, 0.2224, 0.9184, 0.1939, 0.9793, 0.1254, 0.9473, 0.9363, 0.8864, 0.8606, 0.8864, 0.8606, 0.8452, 0.9363, 0.8452, 0.2415, 0.8772, 0.173, 0.8452, 0.2157, 0.7984, 0.25, 0.8144, 0.8606, 0.9184, 0.9363, 0.9184, 0.9363, 0.8772, 0.8606, 0.8772, 0.2224, 0.9184, 0.1538, 0.8864, 0.173, 0.8452, 0.2415, 0.8772, 0.1538, 0.8864, 0.2224, 0.9184, 0.2415, 0.8772, 0.173, 0.8452, 0.173, 0.8452, 0.2415, 0.8772, 0.25, 0.8144, 0.2157, 0.7984, 0.9363, 0.8452, 0.8606, 0.8452, 0.8795, 0.7984, 0.9173, 0.7984, 0.8606, 0.8772, 0.9363, 0.8772, 0.9173, 0.8144, 0.8795, 0.8144, 0.8795, 0.8144, 0.9173, 0.8144, 0.9173, 0.7732, 0.8795, 0.7732, 0.9173, 0.7984, 0.8795, 0.7984, 0.8795, 0.7572, 0.9173, 0.7572, 0.25, 0.8144, 0.2157, 0.7984, 0.2349, 0.7572, 0.2692, 0.7732, 0.2157, 0.7984, 0.25, 0.8144, 0.2692, 0.7732, 0.2349, 0.7572, 0.5605, 0.5886, 0.5605, 0.6189, 0.6916, 0.6189, 0.6916, 0.5886, 0.5353, 0.5785, 0.5605, 0.5785, 0.5605, 0.5382, 0.5353, 0.5382, 0.1842, 0.5886, 0.1842, 0.6189, 0.16, 0.6189, 0.16, 0.5886, 0.5605, 0.5785, 0.5353, 0.5785, 0.5353, 0.5382, 0.5605, 0.5382, 0.5605, 0.6189, 0.5605, 0.5886, 0.6916, 0.5886, 0.6916, 0.6189, 0.5605, 0.5785, 0.5605, 0.629, 0.5353, 0.629, 0.5353, 0.5785, 0.5605, 0.5462, 0.5605, 0.5705, 0.6916, 0.5705, 0.6916, 0.5462, 0.5353, 0.5785, 0.5353, 0.629, 0.5605, 0.629, 0.5605, 0.5785, 0.1923, 0.5785, 0.1923, 0.629, 0.1519, 0.629, 0.1519, 0.5785, 0.5605, 0.5705, 0.5605, 0.5462, 0.6916, 0.5462, 0.6916, 0.5705, 0.1842, 0.5886, 0.16, 0.5886, 0.16, 0.6189, 0.1842, 0.6189, 0.5353, 0.9215, 0.5353, 0.9518, 0.8631, 0.9518, 0.8631, 0.9215, 0.1872, 0.9215, 0.1872, 0.9518, 0.157, 0.9518, 0.157, 0.9215, 0.5353, 0.5735, 0.8631, 0.5735, 0.8631, 0.5432, 0.5353, 0.5432, 0.8631, 0.5735, 0.5353, 0.5735, 0.5353, 0.5432, 0.8631, 0.5432, 0.8631, 0.9215, 0.8631, 0.9518, 0.5353, 0.9518, 0.5353, 0.9215, 0.1398, 0.5887, 0.157, 0.6361, 0.2044, 0.6188, 0.1872, 0.5714, 0.6916, 0.5714, 0.6916, 0.6188, 0.7421, 0.6188, 0.7421, 0.5714, 0.1872, 0.5714, 0.2044, 0.6188, 0.157, 0.6361, 0.1398, 0.5887, 0.7421, 0.5887, 0.7421, 0.6361, 0.6916, 0.6361, 0.6916, 0.5887, 0.6916, 0.5734, 0.7421, 0.5734, 0.7421, 0.526, 0.6916, 0.526, 0.7421, 0.5907, 0.6916, 0.5907, 0.6916, 0.5433, 0.7421, 0.5433, 0.7017, 0.5639, 0.7017, 0.5355, 0.732, 0.5355, 0.732, 0.5639, 0.7017, 0.4949, 0.732, 0.4949, 0.732, 0.4665, 0.7017, 0.4665, 0.1777, 0.5749, 0.1492, 0.5852, 0.08023, 0.3956, 0.1087, 0.3853, 0.1492, 0.5852, 0.1777, 0.5749, 0.1087, 0.3853, 0.08023, 0.3956, 0.732, 0.5852, 0.7017, 0.5852, 0.7017, 0.3956, 0.732, 0.3956, 0.7017, 0.5749, 0.732, 0.5749, 0.732, 0.3853, 0.7017, 0.3853, 0.8606, 0.5802, 0.8606, 0.5116, 0.9363, 0.5116, 0.9363, 0.5802, 0.2224, 0.9184, 0.1538, 0.8864, 0.1254, 0.9473, 0.1939, 0.9793, 0.8606, 0.8864, 0.9363, 0.8864, 0.9363, 0.9473, 0.8606, 0.9473, 0.9363, 0.9184, 0.8606, 0.9184, 0.8606, 0.9793, 0.9363, 0.9793, 0.8793, 0.5507, 0.8793, 0.5867, 0.8666, 0.5986, 0.8666, 0.5388, 0.9176, 0.5867, 0.9176, 0.5507, 0.9302, 0.5388, 0.9302, 0.5986, 0.8793, 0.5867, 0.9176, 0.5867, 0.9302, 0.5986, 0.8666, 0.5986, 0.9176, 0.5507, 0.8793, 0.5507, 0.8666, 0.5388, 0.9302, 0.5388, 0.8793, 0.6168, 0.9176, 0.6168, 0.9176, 0.6528, 0.8793, 0.6528, 0.1644, 0.5933, 0.2004, 0.5802, 0.2666, 0.7619, 0.2306, 0.775, 0.9176, 0.5802, 0.8793, 0.5802, 0.8793, 0.7619, 0.9176, 0.7619, 0.2004, 0.5802, 0.1644, 0.5933, 0.2306, 0.775, 0.2666, 0.7619, 0.7017, 0.4953, 0.7017, 0.4661, 0.732, 0.4661, 0.732, 0.4953, 0.7017, 0.5737, 0.732, 0.5737, 0.732, 0.5444, 0.7017, 0.5444, 0.1091, 0.3944, 0.07983, 0.3865, 0.1582, 0.0942, 0.1874, 0.102, 0.07983, 0.3865, 0.1091, 0.3944, 0.1874, 0.102, 0.1582, 0.0942, 0.732, 0.3865, 0.7017, 0.3865, 0.7017, 0.0942, 0.732, 0.0942, 0.7017, 0.3944, 0.732, 0.3944, 0.732, 0.102, 0.7017, 0.102, 0.7017, 0.5742, 0.7017, 0.5439, 0.732, 0.5439, 0.732, 0.5742, 0.7017, 0.5742, 0.732, 0.5742, 0.732, 0.5439, 0.7017, 0.5439, 0.732, 0.5439, 0.7017, 0.5439, 0.6987, 0.5422, 0.7168, 0.5422, 0.735, 0.5422, 0.1879, 0.0304, 0.1879, 0.01359, 0.2148, 0.01359, 0.2131, 0.022, 0.1879, 0.09766, 0.1576, 0.09766, 0.1576, 0.0304, 0.1576, 0.01359, 0.1879, 0.01359, 0.1879, 0.0304, 0.1576, 0.09766, 0.1879, 0.09766, 0.1879, 0.0304, 0.1879, 0.01359, 0.1576, 0.01359, 0.1576, 0.0304, 0.732, 0.09766, 0.7017, 0.09766, 0.7017, 0.0304, 0.732, 0.0304, 0.7017, 0.09766, 0.732, 0.09766, 0.732, 0.0304, 0.7017, 0.0304, 0.7047, 0.022, 0.7289, 0.022, 0.7289, 0.01359, 0.7047, 0.01359, 0.7017, 0.5742, 0.732, 0.5742, 0.7289, 0.5994, 0.7047, 0.5994, 0.732, 0.5742, 0.7017, 0.5742, 0.7047, 0.6011, 0.7289, 0.6011, 0.1879, 0.01359, 0.1879, 0.0304, 0.2131, 0.022, 0.2148, 0.01359, 0.156, 0.01359, 0.156, 0.0304, 0.1223, 0.022, 0.1207, 0.01359, 0.7017, 0.0304, 0.7017, 0.01359, 0.6987, 0.01359, 0.6987, 0.0304, 0.732, 0.01359, 0.732, 0.0304, 0.735, 0.0304, 0.735, 0.01359, 0.7017, 0.5439, 0.732, 0.5439, 0.735, 0.5422, 0.7168, 0.5422, 0.6987, 0.5422, 0.7123, 0.022, 0.7032, 0.022, 0.7032, 0.01359, 0.7123, 0.01359, 0.7168, 0.5422, 0.735, 0.5422, 0.7305, 0.5069, 0.7214, 0.5069, 0.7168, 0.5422, 0.6987, 0.5422, 0.7032, 0.5086, 0.7123, 0.5086, 0.156, 0.0304, 0.156, 0.01359, 0.1207, 0.01359, 0.1223, 0.022, 0.735, 0.5422, 0.7168, 0.5422, 0.7214, 0.5086, 0.7305, 0.5086, 0.6987, 0.5422, 0.7168, 0.5422, 0.7123, 0.5069, 0.7032, 0.5069, 0.7305, 0.022, 0.7214, 0.022, 0.7214, 0.01359, 0.7305, 0.01359, 0.1223, 0.022, 0.1207, 0.01359, 0.156, 0.01359, 0.156, 0.0304, 0.1207, 0.01359, 0.1223, 0.022, 0.156, 0.0304, 0.156, 0.01359, 0.8793, 0.5933, 0.8793, 0.775, 0.9176, 0.775, 0.9176, 0.5933, 0.8666, 0.5181, 0.9302, 0.5181, 0.9302, 0.5779, 0.8666, 0.5779, 0.9302, 0.5977, 0.9302, 0.5408, 0.8666, 0.5408, 0.8666, 0.5977, 0.2123, 0.5759, 0.1916, 0.519, 0.1319, 0.5408, 0.1526, 0.5977, 0.8666, 0.5759, 0.8666, 0.519, 0.9302, 0.519, 0.9302, 0.5759, 0.1526, 0.5977, 0.1319, 0.5408, 0.1916, 0.519, 0.2123, 0.5759, 0.1538, 0.8864, 0.1254, 0.9473, 0.1939, 0.9793, 0.2224, 0.9184, 0.9363, 0.8864, 0.9363, 0.8452, 0.8606, 0.8452, 0.8606, 0.8864, 0.2415, 0.8772, 0.25, 0.8144, 0.2157, 0.7984, 0.173, 0.8452, 0.8606, 0.9184, 0.8606, 0.8772, 0.9363, 0.8772, 0.9363, 0.9184, 0.2224, 0.9184, 0.2415, 0.8772, 0.173, 0.8452, 0.1538, 0.8864, 0.1538, 0.8864, 0.173, 0.8452, 0.2415, 0.8772, 0.2224, 0.9184, 0.173, 0.8452, 0.2157, 0.7984, 0.25, 0.8144, 0.2415, 0.8772, 0.9363, 0.8452, 0.9173, 0.7984, 0.8795, 0.7984, 0.8606, 0.8452, 0.8606, 0.8772, 0.8795, 0.8144, 0.9173, 0.8144, 0.9363, 0.8772, 0.8795, 0.8144, 0.8795, 0.7732, 0.9173, 0.7732, 0.9173, 0.8144, 0.9173, 0.7984, 0.9173, 0.7572, 0.8795, 0.7572, 0.8795, 0.7984, 0.25, 0.8144, 0.2692, 0.7732, 0.2349, 0.7572, 0.2157, 0.7984, 0.2157, 0.7984, 0.2349, 0.7572, 0.2692, 0.7732, 0.25, 0.8144, 0.5605, 0.5886, 0.6916, 0.5886, 0.6916, 0.6189, 0.5605, 0.6189, 0.5353, 0.5785, 0.5353, 0.5382, 0.5605, 0.5382, 0.5605, 0.5785, 0.1842, 0.5886, 0.16, 0.5886, 0.16, 0.6189, 0.1842, 0.6189, 0.5605, 0.5785, 0.5605, 0.5382, 0.5353, 0.5382, 0.5353, 0.5785, 0.5605, 0.6189, 0.6916, 0.6189, 0.6916, 0.5886, 0.5605, 0.5886, 0.5605, 0.5785, 0.5353, 0.5785, 0.5353, 0.629, 0.5605, 0.629, 0.5605, 0.5462, 0.6916, 0.5462, 0.6916, 0.5705, 0.5605, 0.5705, 0.5353, 0.5785, 0.5605, 0.5785, 0.5605, 0.629, 0.5353, 0.629, 0.1923, 0.5785, 0.1519, 0.5785, 0.1519, 0.629, 0.1923, 0.629, 0.5605, 0.5705, 0.6916, 0.5705, 0.6916, 0.5462, 0.5605, 0.5462, 0.1842, 0.5886, 0.1842, 0.6189, 0.16, 0.6189, 0.16, 0.5886, 0.5353, 0.9215, 0.8631, 0.9215, 0.8631, 0.9518, 0.5353, 0.9518, 0.1872, 0.9215, 0.157, 0.9215, 0.157, 0.9518, 0.1872, 0.9518, 0.5353, 0.5735, 0.5353, 0.5432, 0.8631, 0.5432, 0.8631, 0.5735, 0.8631, 0.5735, 0.8631, 0.5432, 0.5353, 0.5432, 0.5353, 0.5735, 0.8631, 0.9215, 0.5353, 0.9215, 0.5353, 0.9518, 0.8631, 0.9518, 0.1398, 0.5887, 0.1872, 0.5714, 0.2044, 0.6188, 0.157, 0.6361, 0.6916, 0.5714, 0.7421, 0.5714, 0.7421, 0.6188, 0.6916, 0.6188, 0.1872, 0.5714, 0.1398, 0.5887, 0.157, 0.6361, 0.2044, 0.6188, 0.7421, 0.5887, 0.6916, 0.5887, 0.6916, 0.6361, 0.7421, 0.6361, 0.6916, 0.5734, 0.6916, 0.526, 0.7421, 0.526, 0.7421, 0.5734, 0.7421, 0.5907, 0.7421, 0.5433, 0.6916, 0.5433, 0.6916, 0.5907, 0.7017, 0.5639, 0.732, 0.5639, 0.732, 0.5355, 0.7017, 0.5355, 0.7017, 0.4949, 0.7017, 0.4665, 0.732, 0.4665, 0.732, 0.4949, 0.1777, 0.5749, 0.1087, 0.3853, 0.08023, 0.3956, 0.1492, 0.5852, 0.1492, 0.5852, 0.08023, 0.3956, 0.1087, 0.3853, 0.1777, 0.5749, 0.732, 0.5852, 0.732, 0.3956, 0.7017, 0.3956, 0.7017, 0.5852, 0.7017, 0.5749, 0.7017, 0.3853, 0.732, 0.3853, 0.732, 0.5749, 0.8606, 0.5802, 0.9363, 0.5802, 0.9363, 0.5116, 0.8606, 0.5116, 0.2224, 0.9184, 0.1939, 0.9793, 0.1254, 0.9473, 0.1538, 0.8864, 0.8606, 0.8864, 0.8606, 0.9473, 0.9363, 0.9473, 0.9363, 0.8864, 0.9363, 0.9184, 0.9363, 0.9793, 0.8606, 0.9793, 0.8606, 0.9184, 0.8793, 0.5507, 0.8666, 0.5388, 0.8666, 0.5986, 0.8793, 0.5867, 0.9176, 0.5867, 0.9302, 0.5986, 0.9302, 0.5388, 0.9176, 0.5507, 0.8793, 0.5867, 0.8666, 0.5986, 0.9302, 0.5986, 0.9176, 0.5867, 0.9176, 0.5507, 0.9302, 0.5388, 0.8666, 0.5388, 0.8793, 0.5507, 0.8793, 0.6168, 0.8793, 0.6528, 0.9176, 0.6528, 0.9176, 0.6168, 0.1644, 0.5933, 0.2306, 0.775, 0.2666, 0.7619, 0.2004, 0.5802, 0.9176, 0.5802, 0.9176, 0.7619, 0.8793, 0.7619, 0.8793, 0.5802, 0.2004, 0.5802, 0.2666, 0.7619, 0.2306, 0.775, 0.1644, 0.5933, 0.7017, 0.4953, 0.732, 0.4953, 0.732, 0.4661, 0.7017, 0.4661, 0.7017, 0.5737, 0.7017, 0.5444, 0.732, 0.5444, 0.732, 0.5737, 0.1091, 0.3944, 0.1874, 0.102, 0.1582, 0.0942, 0.07983, 0.3865, 0.07983, 0.3865, 0.1582, 0.0942, 0.1874, 0.102, 0.1091, 0.3944, 0.732, 0.3865, 0.732, 0.0942, 0.7017, 0.0942, 0.7017, 0.3865, 0.7017, 0.3944, 0.7017, 0.102, 0.732, 0.102, 0.732, 0.3944, 0.7017, 0.5742, 0.732, 0.5742, 0.732, 0.5439, 0.7017, 0.5439, 0.7017, 0.5742, 0.7017, 0.5439, 0.732, 0.5439, 0.732, 0.5742, 0.732, 0.5439, 0.735, 0.5422, 0.7168, 0.5422, 0.6987, 0.5422, 0.7017, 0.5439, 0.1879, 0.0304, 0.2131, 0.022, 0.2148, 0.01359, 0.1879, 0.01359, 0.1879, 0.09766, 0.1879, 0.0304, 0.1879, 0.01359, 0.1576, 0.01359, 0.1576, 0.0304, 0.1576, 0.09766, 0.1576, 0.09766, 0.1576, 0.0304, 0.1576, 0.01359, 0.1879, 0.01359, 0.1879, 0.0304, 0.1879, 0.09766, 0.732, 0.09766, 0.732, 0.0304, 0.7017, 0.0304, 0.7017, 0.09766, 0.7017, 0.09766, 0.7017, 0.0304, 0.732, 0.0304, 0.732, 0.09766, 0.7047, 0.022, 0.7047, 0.01359, 0.7289, 0.01359, 0.7289, 0.022, 0.7017, 0.5742, 0.7047, 0.5994, 0.7289, 0.5994, 0.732, 0.5742, 0.732, 0.5742, 0.7289, 0.6011, 0.7047, 0.6011, 0.7017, 0.5742, 0.1879, 0.01359, 0.2148, 0.01359, 0.2131, 0.022, 0.1879, 0.0304, 0.156, 0.01359, 0.1207, 0.01359, 0.1223, 0.022, 0.156, 0.0304, 0.7017, 0.0304, 0.6987, 0.0304, 0.6987, 0.01359, 0.7017, 0.01359, 0.732, 0.01359, 0.735, 0.01359, 0.735, 0.0304, 0.732, 0.0304, 0.7017, 0.5439, 0.6987, 0.5422, 0.7168, 0.5422, 0.735, 0.5422, 0.732, 0.5439, 0.7123, 0.022, 0.7123, 0.01359, 0.7032, 0.01359, 0.7032, 0.022, 0.7168, 0.5422, 0.7214, 0.5069, 0.7305, 0.5069, 0.735, 0.5422, 0.7168, 0.5422, 0.7123, 0.5086, 0.7032, 0.5086, 0.6987, 0.5422, 0.156, 0.0304, 0.1223, 0.022, 0.1207, 0.01359, 0.156, 0.01359, 0.735, 0.5422, 0.7305, 0.5086, 0.7214, 0.5086, 0.7168, 0.5422, 0.6987, 0.5422, 0.7032, 0.5069, 0.7123, 0.5069, 0.7168, 0.5422, 0.7305, 0.022, 0.7305, 0.01359, 0.7214, 0.01359, 0.7214, 0.022, 0.1223, 0.022, 0.156, 0.0304, 0.156, 0.01359, 0.1207, 0.01359, 0.1207, 0.01359, 0.156, 0.01359, 0.156, 0.0304, 0.1223, 0.022])
me_frame.materials.append(mat_mech_frame)
me_frame.use_remesh_preserve_volume = False
me_frame.use_remesh_preserve_attributes = False
me_frame.use_mirror_vertex_groups = False
me_frame.update()
arm_armature = bpy.data.armatures.new('Armature')  # bones are not reproduced

# ---- objects
ob_armup7 = bpy.data.objects.new('ArmUp7', me_plane_010)
ob_armlow7 = bpy.data.objects.new('ArmLow7', me_plane_014)
ob_legup7 = bpy.data.objects.new('LegUp7', me_plane_021)
ob_leglow7 = bpy.data.objects.new('LegLow7', me_plane_022)
ob_foot7 = bpy.data.objects.new('Foot7', me_plane_028)
ob_torso7 = bpy.data.objects.new('Torso7', me_plane_037)
ob_hip7 = bpy.data.objects.new('Hip7', me_plane_041)
ob_frame = bpy.data.objects.new('Frame', me_frame)
ob_armature = bpy.data.objects.new('Armature', arm_armature)

# ---- transforms, parenting, visibility, modifiers, constraints
ob_armup7.location = (0.6986, 0.0, 1.776)
ob_armup7.lineart.crease_threshold = 0.0
ob_armlow7.location = (0.6986, 0.1455, 1.455)
ob_armlow7.lineart.crease_threshold = 0.0
ob_legup7.location = (0.3493, 0.0, 1.135)
ob_legup7.lineart.crease_threshold = 0.0
ob_leglow7.location = (0.3493, -0.1455, 0.7277)
ob_leglow7.lineart.crease_threshold = 0.0
ob_foot7.location = (0.3493, 0.0, 0.1747)
ob_foot7.lineart.crease_threshold = 0.0
ob_torso7.location = (0.0, 0.0, 1.31)
ob_torso7.lineart.crease_threshold = 0.0
ob_hip7.location = (0.0, 0.0, 1.135)
ob_hip7.lineart.crease_threshold = 0.0
ob_frame.location = (0.0, 0.0, 0.0)
ob_frame.lock_rotations_4d = False
ob_frame.empty_display_type = 'ARROWS'
ob_frame.lineart.crease_threshold = 0.0
_vg = ob_frame.vertex_groups.new(name='root')
_vg.add([24, 25, 26, 27, 28, 29, 30, 31, 32, 33, 34, 35, 130, 131, 132, 133, 134, 135, 136, 137, 138, 139, 140, 141, 142, 143, 144, 145], 1.0, 'REPLACE')
_vg = ob_frame.vertex_groups.new(name='torso')
_vg.add([36, 37, 38, 39, 146, 147, 148, 149, 150, 151, 152, 153], 1.0, 'REPLACE')
_vg = ob_frame.vertex_groups.new(name='arm_upper.l')
_vg.add([8, 9, 10, 11, 12, 13, 14, 15, 16, 17, 18, 19, 20, 21, 22, 23, 56, 57, 58, 59], 1.0, 'REPLACE')
_vg = ob_frame.vertex_groups.new(name='arm_lower.l')
_vg.add([0, 1, 2, 3, 4, 5, 6, 7, 60, 61, 62, 63, 64, 65, 66, 67], 1.0, 'REPLACE')
_vg = ob_frame.vertex_groups.new(name='arm_hand.l')
_vg = ob_frame.vertex_groups.new(name='arm_shoulder.l')
_vg = ob_frame.vertex_groups.new(name='arm_upper.r')
_vg.add([114, 115, 116, 117, 118, 119, 120, 121, 122, 123, 124, 125, 126, 127, 128, 129, 170, 171, 172, 173], 1.0, 'REPLACE')
_vg = ob_frame.vertex_groups.new(name='arm_lower.r')
_vg.add([106, 107, 108, 109, 110, 111, 112, 113, 174, 175, 176, 177, 178, 179, 180, 181], 1.0, 'REPLACE')
_vg = ob_frame.vertex_groups.new(name='arm_hand.r')
_vg = ob_frame.vertex_groups.new(name='arm_shoulder.r')
_vg = ob_frame.vertex_groups.new(name='leg_upper.l')
_vg.add([40, 41, 42, 43, 44, 45, 46, 47, 48, 49, 50, 51, 52, 53, 54, 55], 1.0, 'REPLACE')
_vg = ob_frame.vertex_groups.new(name='leg_lower.l')
_vg.add([68, 69, 70, 71, 72, 73, 74, 75], 1.0, 'REPLACE')
_vg = ob_frame.vertex_groups.new(name='leg_foot.l')
_vg.add([76, 77, 78, 79, 80, 81, 82, 83, 84, 85, 86, 87, 88, 89, 90, 91, 92, 93, 94, 95, 96, 97, 98, 99, 100, 101, 102, 103, 104, 105], 1.0, 'REPLACE')
_vg = ob_frame.vertex_groups.new(name='leg_upper.r')
_vg.add([154, 155, 156, 157, 158, 159, 160, 161, 162, 163, 164, 165, 166, 167, 168, 169], 1.0, 'REPLACE')
_vg = ob_frame.vertex_groups.new(name='leg_lower.r')
_vg.add([182, 183, 184, 185, 186, 187, 188, 189], 1.0, 'REPLACE')
_vg = ob_frame.vertex_groups.new(name='leg_foot.r')
_vg.add([190, 191, 192, 193, 194, 195, 196, 197, 198, 199, 200, 201, 202, 203, 204, 205, 206, 207, 208, 209, 210, 211, 212, 213, 214, 215, 216, 217, 218, 219], 1.0, 'REPLACE')
_vg = ob_frame.vertex_groups.new(name='leg_ik_target.l')
_vg = ob_frame.vertex_groups.new(name='leg_ik_pole.l')
_vg = ob_frame.vertex_groups.new(name='arm_ik_pole.l')
_vg = ob_frame.vertex_groups.new(name='arm_ik_target.l')
_vg = ob_frame.vertex_groups.new(name='leg_ik_target.r')
_vg = ob_frame.vertex_groups.new(name='leg_ik_pole.r')
_vg = ob_frame.vertex_groups.new(name='arm_ik_pole.r')
_vg = ob_frame.vertex_groups.new(name='arm_ik_target.r')
_m = ob_frame.modifiers.new('Armature', 'ARMATURE')
ob_armature.location = (0.0, 0.0, 0.0)
ob_armature.lineart.crease_threshold = 0.0

# ---- collection membership
col_vanakam.objects.link(ob_armup7)
col_vanakam.objects.link(ob_armlow7)
col_vanakam.objects.link(ob_legup7)
col_vanakam.objects.link(ob_leglow7)
col_vanakam.objects.link(ob_foot7)
col_vanakam.objects.link(ob_torso7)
col_vanakam.objects.link(ob_hip7)
col_frame.objects.link(ob_frame)
col_frame.objects.link(ob_armature)

# ---- scene / render settings (as saved in the file)
scene.frame_start = 1; scene.frame_end = 250; scene.frame_set(1)
scene.render.engine = 'BLENDER_EEVEE_NEXT'
scene.cycles.use_denoising = False
scene.cycles.samples = 128
scene.cycles.sampling_pattern = 'TABULATED_SOBOL'
scene.cycles.use_adaptive_sampling = False
scene.cycles.use_light_tree = False
scene.view_settings.view_transform = 'Filmic'
bpy.context.view_layer.update()

# ---- added for rendering (the .blend has no active camera and no usable light): camera, sun
cam_auto = bpy.data.cameras.new('AutoCamera')
cam_auto.lens = 50.0
cam_auto.sensor_width = 36.0
cam_auto.clip_end = 1000.0
ob_auto_camera = bpy.data.objects.new('AutoCamera', cam_auto)
scene.collection.objects.link(ob_auto_camera)
ob_auto_camera.location = (2.68356, -3.1066, 3.0507)
ob_auto_camera.rotation_euler = (1.09748, -7.21219e-08, 0.694738)
scene.camera = ob_auto_camera
light_auto_sun = bpy.data.lights.new('AutoSun', 'SUN')
light_auto_sun.energy = 3.0
light_auto_sun.angle = 0.0523599
ob_auto_sun = bpy.data.objects.new('AutoSun', light_auto_sun)
scene.collection.objects.link(ob_auto_sun)
ob_auto_sun.rotation_euler = (0.872665, 0.174533, 0.523599)
bpy.context.view_layer.update()
